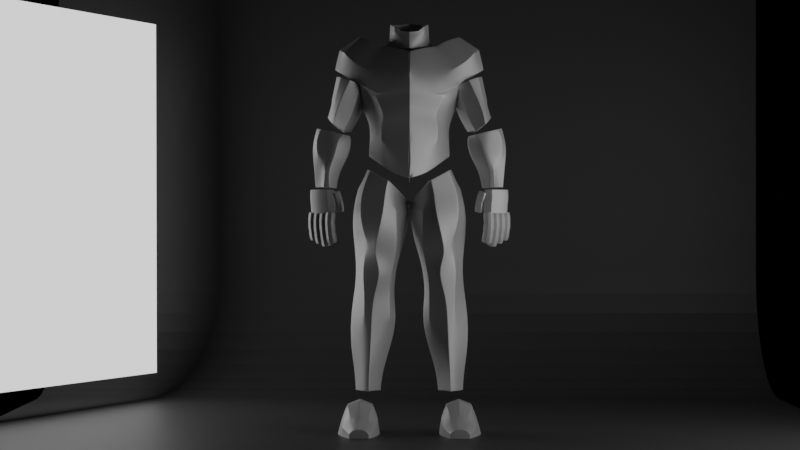 # Source: 67-Cuerpo.blend  (saved by Blender 3.4.6; exported with 4.5.12 LTS)
import bpy
from mathutils import Matrix  # noqa: F401  (used for matrix-valued properties, if any)

bpy.ops.wm.read_factory_settings(use_empty=True)
scene = bpy.context.scene
scene.name = 'Scene'

# ---- collections
col_collection = bpy.data.collections.new('Collection'); scene.collection.children.link(col_collection)

# ---- materials (node trees are filled in below, after node groups)
mat_material_004 = bpy.data.materials.new('Material.004')
mat_material_003 = bpy.data.materials.new('Material.003')
mat_material_001 = bpy.data.materials.new('Material.001')
mat_material_002 = bpy.data.materials.new('Material.002')

# ---- material node trees
mat_material_004.use_nodes = True; mat_material_004.node_tree.nodes.clear()
_N = mat_material_004.node_tree.nodes; _L = mat_material_004.node_tree.links
n0 = _N.new('ShaderNodeBsdfPrincipled'); n0.name = 'Principled BSDF'; n0.location = (10, 300)
n0.distribution = 'GGX'
n0.subsurface_method = 'RANDOM_WALK_SKIN'
n0.inputs[1].default_value = 0.4567
n0.inputs[3].default_value = 1.45
n0.inputs[27].default_value = (0.0, 0.0, 0.0, 1.0)
n0.inputs[28].default_value = 1.0
n1 = _N.new('ShaderNodeOutputMaterial'); n1.name = 'Material Output'; n1.location = (300, 300)
_L.new(n0.outputs[0], n1.inputs[0])
n1.is_active_output = True
mat_material_003.use_nodes = True; mat_material_003.node_tree.nodes.clear()
_N = mat_material_003.node_tree.nodes; _L = mat_material_003.node_tree.links
n0 = _N.new('ShaderNodeBsdfPrincipled'); n0.name = 'Principled BSDF'; n0.location = (10, 300)
n0.distribution = 'GGX'
n0.subsurface_method = 'RANDOM_WALK_SKIN'
n0.inputs[0].default_value = (0.07658, 0.07658, 0.07658, 1.0)
n0.inputs[3].default_value = 1.45
n0.inputs[27].default_value = (0.0, 0.0, 0.0, 1.0)
n0.inputs[28].default_value = 1.0
n1 = _N.new('ShaderNodeOutputMaterial'); n1.name = 'Material Output'; n1.location = (300, 300)
_L.new(n0.outputs[0], n1.inputs[0])
n1.is_active_output = True
mat_material_001.use_nodes = True; mat_material_001.node_tree.nodes.clear()
_N = mat_material_001.node_tree.nodes; _L = mat_material_001.node_tree.links
n0 = _N.new('ShaderNodeOutputMaterial'); n0.name = 'Material Output'; n0.location = (300, 300)
n1 = _N.new('ShaderNodeEmission'); n1.name = 'Emission'; n1.location = (10, 300)
_L.new(n1.outputs[0], n0.inputs[0])
n0.is_active_output = True
mat_material_002.use_nodes = True; mat_material_002.node_tree.nodes.clear()
_N = mat_material_002.node_tree.nodes; _L = mat_material_002.node_tree.links
n0 = _N.new('ShaderNodeOutputMaterial'); n0.name = 'Material Output'; n0.location = (300, 300)
n1 = _N.new('ShaderNodeEmission'); n1.name = 'Emission'; n1.location = (10, 300)
_L.new(n1.outputs[0], n0.inputs[0])
n0.is_active_output = True

# ---- world
world_world = bpy.data.worlds.new('World'); scene.world = world_world
world_world.use_nodes = True; world_world.node_tree.nodes.clear()
_N = world_world.node_tree.nodes; _L = world_world.node_tree.links
n0 = _N.new('ShaderNodeOutputWorld'); n0.name = 'World Output'; n0.location = (300, 300)
n1 = _N.new('ShaderNodeBackground'); n1.name = 'Background'; n1.location = (10, 300)
n1.inputs[0].default_value = (0.0, 0.0, 0.0, 1.0)
_L.new(n1.outputs[0], n0.inputs[0])
n0.is_active_output = True
world_world.color = (0.05088, 0.05088, 0.05088)
world_world.use_sun_shadow = False
world_world.sun_shadow_jitter_overblur = 0.0

# ---- cameras
cam_camera_001 = bpy.data.cameras.new('Camera.001')
cam_camera_001.lens = 85.0

# ---- meshes
me_cylinder_002 = bpy.data.meshes.new('Cylinder.002')
me_cylinder_002.from_pydata([(0.0, 0.2046, 0.5853), (0.0, 0.2479, 0.7462), (0.2705, 0.1187, 0.5749), (0.2705, 0.1302, 0.7167), (0.3818, -0.03307, 0.5494), (0.3818, -0.03689, 0.7116), (0.2705, -0.2116, 0.5482), (0.2705, -0.2612, 0.7205), (0.0, -0.3496, 0.5599), (0.0, -0.3878, 0.736), (-0.004689, 0.2262, 0.348), (0.1611, 0.1289, 0.4065), (0.392, -0.01654, 0.4548), (0.1611, -0.2586, 0.3416), (-0.004689, -0.3496, 0.3149), (0.2399, 0.1467, 0.8186), (0.0, 0.3267, 0.8771), (0.4314, -0.02035, 0.8198), (0.2399, -0.3093, 0.7931), (0.0, -0.431, 0.8732), (0.3178, 0.1658, 0.9839), (0.0, 0.3801, 1.042), (0.523, -1.094e-07, 1.061), (0.3178, -0.2688, 0.9776), (0.0, -0.4056, 1.038), (0.3242, 0.227, 1.014), (0.005103, 0.38, 1.07), (0.5297, -0.0001308, 1.148), (0.3116, -0.2864, 1.025), (0.0, -0.424, 1.072), (0.2621, 0.2264, 1.182), (0.0, 0.3793, 1.225), (0.7017, -0.03446, 1.273), (0.2531, -0.3186, 1.175), (0.0, -0.4119, 1.221), (0.1579, 0.2253, 1.481), (-0.005985, 0.3471, 1.445), (0.3101, -0.001874, 1.51), (0.1509, -0.1964, 1.489), (-0.005985, -0.2866, 1.445), (0.7752, 0.156, 0.3993), (0.7519, 0.156, 0.5419), (0.798, 0.1559, 0.4093), (0.7963, 0.1559, 0.5543), (0.9808, 0.06446, 0.4319), (0.9649, 0.06446, 0.5562), (0.9807, -0.06471, 0.4319), (0.9648, -0.06471, 0.5562), (0.7978, -0.156, 0.4093), (0.796, -0.156, 0.5543), (0.7749, -0.1559, 0.3993), (0.7517, -0.1559, 0.5419), (0.6551, -0.06446, 0.404), (0.6312, -0.06446, 0.5348), (0.6552, 0.06471, 0.404), (0.6313, 0.06471, 0.5348), (0.8081, 0.1559, 0.6372), (0.694, 0.156, 0.609), (0.9321, 0.06446, 0.6673), (0.932, -0.06471, 0.6673), (0.8079, -0.156, 0.6372), (0.6937, -0.1559, 0.609), (0.6431, -0.06445, 0.5957), (0.6432, 0.06471, 0.5957), (0.9401, -0.1103, 0.4254), (0.9472, -0.1103, 0.5568), (0.8996, -0.1103, 0.6565), (0.8491, 0.1563, 0.2381), (0.8609, 0.1562, 0.237), (0.9627, 0.06477, 0.2538), (0.9626, -0.0644, 0.2538), (0.8926, -0.11, 0.2494), (0.8606, -0.1557, 0.237), (0.8488, -0.1556, 0.2381), (0.7606, -0.06414, 0.2295), (0.7607, 0.06502, 0.2295), (0.8369, 0.1551, 0.07519), (0.8752, 0.155, 0.07504), (0.9532, 0.06362, 0.07763), (0.9531, -0.06555, 0.07763), (0.9016, -0.1112, 0.08214), (0.875, -0.1568, 0.07504), (0.8367, -0.1567, 0.07519), (0.7812, -0.0653, 0.07107), (0.7813, 0.06387, 0.07107), (0.7158, 0.1883, 0.9418), (0.6179, 0.1883, 1.149), (0.7488, 0.1332, 0.9563), (0.6991, 0.1332, 1.177), (0.7786, -1.695e-07, 0.9734), (0.7415, -1.486e-07, 1.195), (0.7488, -0.1332, 0.9563), (0.6991, -0.1332, 1.177), (0.7158, -0.1883, 0.9418), (0.6179, -0.1883, 1.149), (0.5941, -0.1332, 0.8811), (0.5206, -0.1332, 1.11), (0.5167, -1.541e-07, 0.8589), (0.4624, -1.34e-07, 1.086), (0.5941, 0.1332, 0.8811), (0.5206, 0.1332, 1.11), (0.7611, 0.1883, 0.8061), (0.7954, 0.1332, 0.8194), (0.8162, -1.674e-07, 0.8365), (0.7954, -0.1332, 0.8194), (0.7611, -0.1883, 0.8061), (0.647, -0.1332, 0.7479), (0.5861, -1.531e-07, 0.7296), (0.647, 0.1332, 0.7479), (0.7816, 0.1883, 0.7093), (0.8062, 0.1332, 0.7473), (0.8288, -1.778e-07, 0.7918), (0.8062, -0.1332, 0.7473), (0.7816, -0.1883, 0.7093), (0.7056, -0.1332, 0.6476), (0.6323, -1.592e-07, 0.653), (0.7056, 0.1332, 0.6476), (0.3322, -0.1126, 0.5489), (0.3322, -0.1369, 0.7156), (0.2891, -0.1245, 0.4043), (0.3461, -0.1491, 0.8079), (0.4627, -0.1198, 1.007), (0.4808, -0.2086, 1.124), (0.432, -0.2068, 1.266), (0.2757, -0.1213, 1.505), (0.3266, 0.04213, 0.562), (0.3266, 0.04588, 0.7141), (0.2776, 0.05552, 0.4309), (0.3366, 0.06242, 0.8192), (0.459, 0.0649, 1.016), (0.4618, 0.1395, 1.155), (0.415, 0.1599, 1.295), (0.2752, 0.144, 1.496), (0.603, -0.1149, 1.214), (0.6322, 0.03233, 1.234), (0.5741, -0.1442, 1.348), (0.4012, -0.07806, 1.567), (0.4211, 0.03059, 1.573), (0.5522, 0.1082, 1.248), (0.5269, 0.1286, 1.376), (0.3753, 0.1127, 1.558), (0.7507, 0.02122, 1.297), (0.6606, -0.07059, 1.447), (0.7039, 0.02053, 1.483), (0.5052, -0.01132, 1.599), (0.5171, 0.01947, 1.604), (0.6387, 0.0945, 1.304), (0.5996, 0.1149, 1.476), (0.4897, 0.09899, 1.59), (0.2983, 0.1707, -0.3145), (0.2708, 0.1795, -0.1865), (0.4765, 0.09433, -0.3231), (0.4914, 0.1031, -0.1603), (0.5636, -0.02638, -0.3252), (0.5492, -0.07033, -0.1441), (0.4765, -0.2705, -0.3165), (0.4914, -0.2467, -0.1493), (0.2983, -0.3469, -0.3079), (0.2708, -0.3231, -0.1755), (0.155, -0.2705, -0.3323), (0.1607, -0.2467, -0.1761), (0.04961, -0.02638, -0.3625), (0.03153, -0.07033, -0.185), (0.155, 0.09433, -0.3389), (0.1607, 0.1031, -0.1871), (0.3377, 0.1905, -0.4869), (0.4242, 0.1141, -0.4817), (0.551, 0.002198, -0.4955), (0.4242, -0.246, -0.4817), (0.3377, -0.3224, -0.4869), (0.15, -0.246, -0.4991), (0.0935, 0.002198, -0.5328), (0.15, 0.1141, -0.4991), (0.361, 0.1488, -0.6228), (0.4338, 0.07235, -0.6252), (0.5301, -0.05715, -0.656), (0.4338, -0.2064, -0.6252), (0.361, -0.2828, -0.6228), (0.1779, -0.2064, -0.6808), (0.1489, -0.05715, -0.7085), (0.1779, 0.07235, -0.6808), (0.4619, 0.1844, 0.02948), (0.2568, 0.2608, -0.01024), (0.5074, 4.593e-08, 0.03472), (0.4619, -0.2138, 0.03131), (0.2568, -0.2902, -0.008405), (0.1711, -0.2138, -0.04563), (0.03175, 7.047e-08, -0.1479), (0.1711, 0.1844, -0.04746), (0.2923, 0.07402, -0.8235), (0.4644, -0.002377, -0.8245), (0.5239, -0.06814, -0.8235), (0.4644, -0.1844, -0.8135), (0.2923, -0.2608, -0.8125), (0.213, -0.1844, -0.8354), (0.1748, -0.06814, -0.8577), (0.213, -0.002377, -0.8464), (0.3696, 0.1553, -1.038), (0.4459, 0.07895, -1.028), (0.542, 9.846e-09, -1.018), (0.4459, -0.1673, -1.026), (0.3696, -0.1949, -1.036), (0.2311, -0.1185, -1.028), (0.1929, 1.445e-08, -1.052), (0.2311, 0.07895, -1.03), (0.3934, 0.2894, -1.288), (0.4492, 0.213, -1.286), (0.5843, 1.179e-08, -1.288), (0.4492, -0.1563, -1.266), (0.3934, -0.1839, -1.268), (0.2246, -0.1075, -1.291), (0.1576, 1.352e-08, -1.333), (0.2246, 0.213, -1.311), (0.403, 0.2147, -1.558), (0.4482, 0.1383, -1.559), (0.5842, 1.382e-08, -1.593), (0.4482, -0.1432, -1.563), (0.403, -0.1707, -1.562), (0.3078, -0.09433, -1.552), (0.2291, 1.084e-08, -1.603), (0.3078, 0.1383, -1.547), (0.4239, 0.1114, -1.874), (0.4574, 0.03499, -1.872), (0.5415, 1.197e-08, -1.861), (0.4574, -0.1278, -1.859), (0.4239, -0.1553, -1.861), (0.3839, -0.07895, -1.858), (0.3094, 7.703e-09, -1.863), (0.3839, 0.03499, -1.872), (0.0, 0.2754, 1.585), (0.0, 0.2391, 1.683), (0.05419, 0.1473, 1.587), (0.07892, 0.1365, 1.682), (0.1796, -2.661e-07, 1.585), (0.1752, -2.686e-07, 1.685), (0.05419, -0.1383, 1.587), (0.07892, -0.1162, 1.648), (0.0, -0.1553, 1.584), (0.0, -0.1438, 1.639), (0.03266, -0.1383, 1.497), (0.2198, -2.588e-07, 1.53), (0.03266, 0.1473, 1.497), (0.0, 0.3014, 1.497), (0.1342, -0.08181, 1.683), (0.1217, -0.08181, 1.582), (0.0, -0.1553, 1.497), (0.09812, -0.08181, 1.515), (0.0, 0.1842, 1.785), (0.08157, 0.1197, 1.768), (0.1699, -2.786e-07, 1.759), (0.08157, -0.1162, 1.679), (0.0, -0.1438, 1.67), (0.1298, -0.08181, 1.732), (0.4281, 0.0966, -2.064), (0.458, 0.02863, -2.062), (0.5328, -0.002494, -2.052), (0.458, -0.1162, -2.051), (0.4281, -0.1407, -2.052), (0.3925, -0.07272, -2.05), (0.3263, -0.002494, -2.055), (0.3925, 0.02863, -2.062), (0.3996, 0.1847, 0.2081), (0.2187, 0.2611, 0.1226), (0.4388, 0.0002782, 0.2299), (0.3996, -0.2135, 0.21), (0.2314, -0.2899, 0.1156), (0.1661, -0.2135, 0.05035), (0.02675, 0.0002782, -0.09776), (0.1661, 0.1847, 0.04852), (-0.003417, 0.2606, 0.2258), (0.1649, 0.1289, 0.2691), (0.3907, -0.01654, 0.3823), (0.156, -0.2586, 0.1966), (0.0, -0.3496, 0.1483), (0.2801, -0.1245, 0.2975), (0.2763, 0.05552, 0.338), (0.9976, 0.03447, -0.1182), (1.008, 0.08249, -0.1182), (1.017, 0.08365, -0.052), (1.017, 0.08365, 0.02), (1.007, 0.03563, -0.052), (1.007, 0.03563, 0.02), (0.9389, -0.02808, -0.052), (0.9389, -0.02808, 0.02), (0.8538, -0.07016, -0.052), (0.8538, -0.07016, 0.02), (0.8011, -0.06596, -0.052), (0.8011, -0.06596, 0.02), (0.8117, -0.01794, -0.052), (0.8117, -0.01794, 0.02), (0.8794, 0.04577, -0.052), (0.8794, 0.04577, 0.02), (0.9645, 0.08785, -0.052), (0.9645, 0.08785, 0.02), (0.9299, -0.02924, -0.1182), (0.8447, -0.07132, -0.1182), (0.792, -0.06712, -0.1182), (0.8026, -0.0191, -0.1182), (0.8703, 0.04461, -0.1182), (0.9555, 0.08669, -0.1182), (0.9976, 0.03447, -0.1916), (1.008, 0.08249, -0.1916), (0.9299, -0.02924, -0.1916), (0.8447, -0.07132, -0.1916), (0.792, -0.06712, -0.1916), (0.8026, -0.0191, -0.1916), (0.8703, 0.04461, -0.1916), (0.9555, 0.08669, -0.1916), (0.8542, -0.0792, -0.2987), (0.8522, -0.05758, -0.3018), (0.8493, -0.05212, -0.2619), (0.8461, -0.04598, -0.2188), (0.8513, -0.07374, -0.2588), (0.848, -0.0676, -0.2157), (0.8373, -0.09055, -0.2575), (0.834, -0.08441, -0.2144), (0.8155, -0.09271, -0.2588), (0.8122, -0.08657, -0.2157), (0.7987, -0.07895, -0.2619), (0.7954, -0.07281, -0.2188), (0.7967, -0.05733, -0.265), (0.7935, -0.05119, -0.2219), (0.8108, -0.04051, -0.2663), (0.8075, -0.03437, -0.2232), (0.8325, -0.03835, -0.265), (0.8293, -0.03222, -0.2219), (0.8402, -0.09602, -0.2974), (0.8184, -0.09817, -0.2987), (0.8016, -0.08441, -0.3018), (0.7996, -0.06279, -0.3049), (0.8137, -0.04598, -0.3062), (0.8354, -0.04382, -0.3049), (0.8469, -0.06552, -0.4052), (0.845, -0.04396, -0.4016), (0.8483, -0.05017, -0.3619), (0.8517, -0.05667, -0.3189), (0.8502, -0.07173, -0.3654), (0.8537, -0.07823, -0.3224), (0.8362, -0.08851, -0.3669), (0.8396, -0.09501, -0.3238), (0.8144, -0.0907, -0.3654), (0.8179, -0.0972, -0.3224), (0.7977, -0.077, -0.3619), (0.8011, -0.0835, -0.3189), (0.7957, -0.05544, -0.3584), (0.7992, -0.06194, -0.3153), (0.8098, -0.03865, -0.3569), (0.8132, -0.04515, -0.3139), (0.8315, -0.03647, -0.3584), (0.835, -0.04297, -0.3153), (0.8329, -0.08231, -0.4066), (0.8111, -0.08449, -0.4052), (0.7944, -0.07079, -0.4016), (0.7925, -0.04923, -0.3981), (0.8065, -0.03245, -0.3967), (0.8283, -0.03026, -0.3981), (0.8325, -0.03818, -0.4999), (0.8309, -0.01739, -0.4931), (0.8373, -0.02941, -0.4551), (0.8441, -0.04221, -0.4139), (0.8388, -0.05019, -0.462), (0.8456, -0.06299, -0.4207), (0.8246, -0.06666, -0.4648), (0.8314, -0.07946, -0.4236), (0.803, -0.06916, -0.462), (0.8098, -0.08196, -0.4207), (0.7867, -0.05624, -0.4551), (0.7934, -0.06904, -0.4139), (0.7852, -0.03545, -0.4483), (0.7919, -0.04825, -0.4071), (0.7994, -0.01898, -0.4455), (0.8061, -0.03179, -0.4043), (0.821, -0.01648, -0.4483), (0.8277, -0.02928, -0.4071), (0.8182, -0.05464, -0.5028), (0.7966, -0.05715, -0.4999), (0.7803, -0.04422, -0.4931), (0.7788, -0.02344, -0.4863), (0.793, -0.006971, -0.4834), (0.8146, -0.004467, -0.4863), (0.9158, -0.03766, -0.2987), (0.9138, -0.01604, -0.3018), (0.9109, -0.01057, -0.2619), (0.9077, -0.004429, -0.2188), (0.9129, -0.03219, -0.2588), (0.9096, -0.02605, -0.2157), (0.8989, -0.049, -0.2575), (0.8956, -0.04286, -0.2144), (0.8771, -0.05116, -0.2588), (0.8738, -0.04502, -0.2157), (0.8603, -0.0374, -0.2619), (0.857, -0.03126, -0.2188), (0.8583, -0.01578, -0.265), (0.8551, -0.009638, -0.2219), (0.8724, 0.001035, -0.2663), (0.8691, 0.007175, -0.2232), (0.8941, 0.003193, -0.265), (0.8909, 0.009333, -0.2219), (0.9018, -0.05447, -0.2974), (0.88, -0.05663, -0.2987), (0.8632, -0.04286, -0.3018), (0.8612, -0.02124, -0.3049), (0.8753, -0.004432, -0.3062), (0.897, -0.002274, -0.3049), (0.9085, -0.02398, -0.4052), (0.9066, -0.002417, -0.4016), (0.9099, -0.00862, -0.3619), (0.9133, -0.01512, -0.3189), (0.9118, -0.03018, -0.3654), (0.9153, -0.03668, -0.3224), (0.8978, -0.04697, -0.3669), (0.9012, -0.05347, -0.3238), (0.876, -0.04915, -0.3654), (0.8795, -0.05565, -0.3224), (0.8593, -0.03545, -0.3619), (0.8627, -0.04195, -0.3189), (0.8573, -0.01389, -0.3584), (0.8608, -0.02039, -0.3153), (0.8714, 0.002898, -0.3569), (0.8748, -0.003602, -0.3139), (0.8931, 0.005081, -0.3584), (0.8966, -0.001419, -0.3153), (0.8945, -0.04076, -0.4066), (0.8727, -0.04295, -0.4052), (0.856, -0.02925, -0.4016), (0.8541, -0.007687, -0.3981), (0.8681, 0.009101, -0.3967), (0.8899, 0.01128, -0.3981), (0.8897, 0.008408, -0.532), (0.8881, 0.02919, -0.5251), (0.8989, 0.01214, -0.4551), (0.9057, -0.0006606, -0.4139), (0.9004, -0.008643, -0.462), (0.9072, -0.02144, -0.4207), (0.8862, -0.02511, -0.4648), (0.893, -0.03791, -0.4236), (0.8646, -0.02761, -0.462), (0.8714, -0.04042, -0.4207), (0.8483, -0.01469, -0.4551), (0.855, -0.02749, -0.4139), (0.8467, 0.006096, -0.4483), (0.8535, -0.006705, -0.4071), (0.861, 0.02256, -0.4455), (0.8677, 0.009762, -0.4043), (0.8826, 0.02507, -0.4483), (0.8893, 0.01227, -0.4071), (0.8754, -0.00806, -0.5348), (0.8538, -0.01056, -0.532), (0.8375, 0.002363, -0.5251), (0.836, 0.02315, -0.5183), (0.8502, 0.03961, -0.5155), (0.8718, 0.04212, -0.5183), (0.9761, 0.002885, -0.3003), (0.9741, 0.0245, -0.3034), (0.9712, 0.02997, -0.2635), (0.968, 0.03611, -0.2204), (0.9732, 0.008351, -0.2604), (0.9699, 0.01449, -0.2173), (0.9592, -0.008462, -0.2591), (0.9559, -0.002322, -0.216), (0.9374, -0.01062, -0.2604), (0.9341, -0.00448, -0.2173), (0.9206, 0.003143, -0.2635), (0.9174, 0.009282, -0.2204), (0.9186, 0.02476, -0.2666), (0.9154, 0.0309, -0.2235), (0.9327, 0.04158, -0.2679), (0.9294, 0.04772, -0.2248), (0.9545, 0.04373, -0.2666), (0.9512, 0.04987, -0.2235), (0.9621, -0.01393, -0.299), (0.9403, -0.01609, -0.3003), (0.9235, -0.002324, -0.3034), (0.9215, 0.0193, -0.3065), (0.9356, 0.03611, -0.3078), (0.9573, 0.03827, -0.3065), (0.9688, 0.01657, -0.4068), (0.9669, 0.03812, -0.4033), (0.9702, 0.03192, -0.3635), (0.9737, 0.02542, -0.3205), (0.9721, 0.01036, -0.3671), (0.9756, 0.003863, -0.324), (0.9581, -0.006426, -0.3685), (0.9615, -0.01293, -0.3255), (0.9363, -0.008609, -0.3671), (0.9398, -0.01511, -0.324), (0.9196, 0.005092, -0.3635), (0.923, -0.001408, -0.3205), (0.9176, 0.02665, -0.36), (0.9211, 0.02015, -0.317), (0.9317, 0.04344, -0.3586), (0.9351, 0.03694, -0.3155), (0.9535, 0.04562, -0.36), (0.9569, 0.03912, -0.317), (0.9548, -0.0002227, -0.4083), (0.933, -0.002406, -0.4068), (0.9163, 0.01129, -0.4033), (0.9144, 0.03285, -0.3997), (0.9284, 0.04964, -0.3983), (0.9502, 0.05182, -0.3997), (0.9544, 0.04391, -0.5016), (0.9528, 0.06469, -0.4947), (0.9592, 0.05268, -0.4568), (0.966, 0.03988, -0.4155), (0.9607, 0.0319, -0.4636), (0.9675, 0.0191, -0.4224), (0.9465, 0.01543, -0.4664), (0.9533, 0.002628, -0.4252), (0.9249, 0.01293, -0.4636), (0.9317, 0.0001246, -0.4224), (0.9086, 0.02585, -0.4568), (0.9154, 0.01305, -0.4155), (0.9071, 0.04664, -0.4499), (0.9138, 0.03384, -0.4087), (0.9213, 0.0631, -0.4471), (0.928, 0.0503, -0.4059), (0.9429, 0.06561, -0.4499), (0.9496, 0.05281, -0.4087), (0.9402, 0.02744, -0.5044), (0.9186, 0.02494, -0.5016), (0.9022, 0.03787, -0.4947), (0.9007, 0.05865, -0.4879), (0.9149, 0.07512, -0.4851), (0.9365, 0.07762, -0.4879), (1.032, 0.04316, -0.291), (1.03, 0.06225, -0.2937), (1.028, 0.06708, -0.2585), (1.025, 0.0725, -0.2204), (1.029, 0.04798, -0.2558), (1.027, 0.05341, -0.2177), (1.017, 0.03314, -0.2546), (1.014, 0.03856, -0.2165), (0.9978, 0.03123, -0.2558), (0.995, 0.03665, -0.2177), (0.983, 0.04338, -0.2585), (0.9801, 0.04881, -0.2204), (0.9813, 0.06248, -0.2613), (0.9784, 0.0679, -0.2232), (0.9937, 0.07732, -0.2624), (0.9908, 0.08275, -0.2243), (1.013, 0.07923, -0.2613), (1.01, 0.08465, -0.2232), (1.02, 0.02831, -0.2898), (1.0, 0.0264, -0.291), (0.9856, 0.03856, -0.2937), (0.9838, 0.05765, -0.2965), (0.9962, 0.0725, -0.2976), (1.015, 0.0744, -0.2965), (1.026, 0.05524, -0.385), (1.024, 0.07428, -0.3819), (1.027, 0.0688, -0.3468), (1.03, 0.06306, -0.3088), (1.029, 0.04976, -0.3499), (1.032, 0.04402, -0.3119), (1.016, 0.03493, -0.3512), (1.019, 0.0292, -0.3132), (0.9969, 0.03301, -0.3499), (0.9999, 0.02727, -0.3119), (0.9821, 0.04511, -0.3468), (0.9851, 0.03937, -0.3088), (0.9804, 0.06414, -0.3437), (0.9834, 0.0584, -0.3057), (0.9928, 0.07897, -0.3424), (0.9958, 0.07323, -0.3044), (1.012, 0.0809, -0.3437), (1.015, 0.07516, -0.3057), (1.013, 0.04041, -0.3863), (0.994, 0.03849, -0.385), (0.9792, 0.05058, -0.3819), (0.9775, 0.06962, -0.3788), (0.9899, 0.08445, -0.3775), (1.009, 0.08638, -0.3788), (1.013, 0.07939, -0.4687), (1.011, 0.09774, -0.4627), (1.017, 0.08713, -0.4291), (1.023, 0.07583, -0.3927), (1.018, 0.06878, -0.4352), (1.024, 0.05747, -0.3988), (1.006, 0.05424, -0.4377), (1.012, 0.04293, -0.4013), (0.9868, 0.05202, -0.4352), (0.9928, 0.04072, -0.3988), (0.9724, 0.06344, -0.4291), (0.9784, 0.05213, -0.3927), (0.971, 0.08179, -0.4231), (0.977, 0.07049, -0.3867), (0.9836, 0.09634, -0.4206), (0.9896, 0.08503, -0.3842), (1.003, 0.09855, -0.4231), (1.009, 0.08724, -0.3867), (1.0, 0.06484, -0.4712), (0.9812, 0.06263, -0.4687), (0.9668, 0.07405, -0.4627), (0.9654, 0.0924, -0.4566), (0.978, 0.1069, -0.4541), (0.997, 0.1092, -0.4566), (0.7301, -0.05368, -0.08231), (0.7504, -0.05858, -0.08894), (0.7615, -0.06441, -0.05061), (0.7738, -0.07069, -0.009148), (0.7412, -0.05951, -0.04397), (0.7535, -0.06579, -0.002515), (0.7308, -0.0411, -0.03816), (0.7431, -0.04737, 0.003299), (0.7364, -0.01996, -0.03657), (0.7487, -0.02624, 0.004887), (0.7548, -0.008478, -0.04014), (0.767, -0.01475, 0.00132), (0.7751, -0.01338, -0.04677), (0.7874, -0.01965, -0.005314), (0.7855, -0.03179, -0.05258), (0.7978, -0.03806, -0.01113), (0.7799, -0.05293, -0.05417), (0.7921, -0.0592, -0.01272), (0.7197, -0.03527, -0.0765), (0.7253, -0.01413, -0.07491), (0.7437, -0.002646, -0.07848), (0.764, -0.007545, -0.08511), (0.7744, -0.02596, -0.09092), (0.7688, -0.0471, -0.09251), (0.7163, -0.03714, -0.1796), (0.7373, -0.04258, -0.183), (0.7417, -0.04943, -0.1435), (0.7468, -0.05681, -0.1007), (0.7208, -0.04399, -0.1401), (0.7259, -0.05137, -0.09738), (0.7101, -0.02536, -0.1357), (0.7152, -0.03274, -0.09294), (0.716, -0.00444, -0.1327), (0.7211, -0.01182, -0.08998), (0.735, 0.006505, -0.133), (0.7401, -0.0008796, -0.09024), (0.756, 0.001067, -0.1363), (0.7611, -0.006318, -0.09356), (0.7666, -0.01757, -0.1408), (0.7717, -0.02495, -0.09801), (0.7607, -0.03848, -0.1437), (0.7658, -0.04587, -0.101), (0.7056, -0.0185, -0.1752), (0.7115, 0.002411, -0.1722), (0.7305, 0.01336, -0.1725), (0.7515, 0.007917, -0.1758), (0.7621, -0.01072, -0.1803), (0.7563, -0.03163, -0.1832), (0.7221, -0.1403, -2.496), (0.5119, -0.1403, -2.501), (0.5119, -0.02272, -2.501), (0.5132, 0.1512, -2.498), (0.7221, -0.02272, -2.496), (0.6423, 0.1512, -2.495), (0.6683, -0.02272, -2.325), (0.6093, 0.1512, -2.39), (0.6225, -0.02272, -2.214), (0.5812, 0.1512, -2.322), (0.5119, -0.02272, -2.169), (0.5132, 0.1512, -2.294), (0.4013, -0.02272, -2.214), (0.4453, 0.1512, -2.322), (0.3555, -0.02272, -2.325), (0.4171, 0.1512, -2.39), (0.3336, -0.02272, -2.477), (0.4011, 0.1512, -2.485), (0.6683, -0.1403, -2.325), (0.6225, -0.1403, -2.214), (0.5119, -0.1403, -2.169), (0.4013, -0.1403, -2.214), (0.3555, -0.1403, -2.325), (0.3304, -0.1403, -2.482), (0.7221, -0.2227, -2.496), (0.5119, -0.2227, -2.501), (0.6683, -0.2227, -2.325), (0.6225, -0.2227, -2.214), (0.5119, -0.2227, -2.169), (0.4013, -0.2227, -2.214), (0.3555, -0.2227, -2.325), (0.3304, -0.2227, -2.478), (0.6682, -0.4333, -2.496), (0.5119, -0.4333, -2.501), (0.6609, -0.4333, -2.409), (0.5814, -0.4333, -2.357), (0.5119, -0.4333, -2.335), (0.4424, -0.4333, -2.357), (0.3629, -0.4333, -2.409), (0.3556, -0.4333, -2.496), (0.5988, -0.6149, -2.5), (0.5119, -0.6149, -2.503), (0.5948, -0.6149, -2.452), (0.5705, -0.6149, -2.423), (0.5119, -0.6149, -2.41), (0.4533, -0.6149, -2.423), (0.4291, -0.6149, -2.452), (0.425, -0.6149, -2.5)], [], [(0, 1, 3, 2), (125, 126, 5, 4), (117, 118, 7, 6), (6, 7, 9, 8), (126, 3, 15, 128), (117, 6, 13, 119), (6, 8, 14, 13), (125, 4, 12, 127), (0, 2, 11, 10), (15, 16, 21, 20), (3, 1, 16, 15), (118, 5, 17, 120), (9, 7, 18, 19), (19, 18, 23, 24), (128, 15, 20, 129), (120, 17, 22, 121), (25, 26, 31, 30), (24, 23, 28, 29), (129, 20, 25, 130), (121, 22, 27, 122), (20, 21, 26, 25), (29, 28, 33, 34), (130, 25, 30, 131), (124, 123, 135, 136), (37, 124, 136, 137), (30, 31, 36, 35), (34, 33, 38, 39), (131, 30, 35, 132), (40, 41, 43, 42), (42, 43, 45, 44), (44, 45, 47, 46), (64, 65, 49, 48), (48, 49, 51, 50), (50, 51, 53, 52), (65, 47, 59, 66), (52, 53, 55, 54), (54, 55, 41, 40), (48, 50, 73, 72), (55, 53, 62, 63), (45, 43, 56, 58), (51, 49, 60, 61), (41, 55, 63, 57), (43, 41, 57, 56), (47, 45, 58, 59), (53, 51, 61, 62), (49, 65, 66, 60), (46, 47, 65, 64), (69, 70, 79, 78), (64, 48, 72, 71), (40, 42, 68, 67), (44, 46, 70, 69), (42, 44, 69, 68), (54, 40, 67, 75), (52, 54, 75, 74), (50, 52, 74, 73), (46, 64, 71, 70), (76, 77, 78, 79, 80, 81, 82, 83, 84), (74, 75, 84, 83), (71, 72, 81, 80), (67, 68, 77, 76), (75, 67, 76, 84), (72, 73, 82, 81), (68, 69, 78, 77), (70, 71, 80, 79), (73, 74, 83, 82), (85, 86, 88, 87), (87, 88, 90, 89), (89, 90, 92, 91), (91, 92, 94, 93), (93, 94, 96, 95), (95, 96, 98, 97), (88, 86, 100, 98, 96, 94, 92, 90), (97, 98, 100, 99), (99, 100, 86, 85), (87, 89, 103, 102), (105, 106, 114, 113), (93, 95, 106, 105), (99, 85, 101, 108), (85, 87, 102, 101), (89, 91, 104, 103), (95, 97, 107, 106), (91, 93, 105, 104), (97, 99, 108, 107), (103, 104, 112, 111), (101, 102, 110, 109), (108, 101, 109, 116), (106, 107, 115, 114), (104, 105, 113, 112), (102, 103, 111, 110), (107, 108, 116, 115), (33, 123, 124, 38), (28, 122, 123, 33), (23, 121, 122, 28), (18, 120, 121, 23), (7, 118, 120, 18), (4, 117, 119, 12), (4, 5, 118, 117), (131, 132, 140, 139), (122, 27, 134, 133), (22, 129, 130, 27), (17, 128, 129, 22), (2, 125, 127, 11), (5, 126, 128, 17), (2, 3, 126, 125), (140, 137, 145, 148), (133, 134, 141, 32), (138, 139, 147, 146), (135, 133, 32, 142), (130, 131, 139, 138), (132, 37, 137, 140), (27, 130, 138, 134), (123, 122, 133, 135), (32, 141, 143, 142), (142, 143, 145, 144), (143, 147, 148, 145), (141, 146, 147, 143), (134, 138, 146, 141), (136, 135, 142, 144), (137, 136, 144, 145), (139, 140, 148, 147), (149, 150, 152, 151), (151, 152, 154, 153), (153, 154, 156, 155), (155, 156, 158, 157), (157, 158, 160, 159), (159, 160, 162, 161), (158, 156, 184, 185), (161, 162, 164, 163), (163, 164, 150, 149), (163, 149, 165, 172), (167, 168, 176, 175), (149, 151, 166, 165), (153, 155, 168, 167), (159, 161, 171, 170), (155, 157, 169, 168), (161, 163, 172, 171), (151, 153, 167, 166), (157, 159, 170, 169), (179, 180, 196, 195), (165, 166, 174, 173), (172, 165, 173, 180), (170, 171, 179, 178), (168, 169, 177, 176), (166, 167, 175, 174), (171, 172, 180, 179), (169, 170, 178, 177), (183, 181, 261, 263), (164, 162, 187, 188), (154, 152, 181, 183), (160, 158, 185, 186), (150, 164, 188, 182), (152, 150, 182, 181), (156, 154, 183, 184), (162, 160, 186, 187), (191, 192, 200, 199), (177, 178, 194, 193), (175, 176, 192, 191), (173, 174, 190, 189), (180, 173, 189, 196), (178, 179, 195, 194), (176, 177, 193, 192), (174, 175, 191, 190), (197, 198, 206, 205), (189, 190, 198, 197), (196, 189, 197, 204), (194, 195, 203, 202), (192, 193, 201, 200), (190, 191, 199, 198), (195, 196, 204, 203), (193, 194, 202, 201), (211, 212, 220, 219), (204, 197, 205, 212), (202, 203, 211, 210), (200, 201, 209, 208), (198, 199, 207, 206), (203, 204, 212, 211), (201, 202, 210, 209), (199, 200, 208, 207), (214, 215, 223, 222), (209, 210, 218, 217), (207, 208, 216, 215), (205, 206, 214, 213), (212, 205, 213, 220), (210, 211, 219, 218), (208, 209, 217, 216), (206, 207, 215, 214), (226, 227, 259, 258), (219, 220, 228, 227), (217, 218, 226, 225), (215, 216, 224, 223), (213, 214, 222, 221), (220, 213, 221, 228), (218, 219, 227, 226), (216, 217, 225, 224), (228, 221, 253, 260), (229, 230, 232, 231), (231, 232, 234, 233), (244, 243, 236, 235), (235, 236, 238, 237), (229, 231, 241, 242), (231, 233, 240, 241), (235, 237, 245, 239), (233, 244, 246, 240), (233, 234, 243, 244), (244, 235, 239, 246), (232, 230, 247, 248), (243, 234, 249, 252), (236, 243, 252, 250), (238, 236, 250, 251), (234, 232, 248, 249), (224, 225, 257, 256), (222, 223, 255, 254), (227, 228, 260, 259), (225, 226, 258, 257), (223, 224, 256, 255), (221, 222, 254, 253), (261, 262, 268, 267, 266, 265, 264, 263), (188, 187, 267, 268), (186, 185, 265, 266), (184, 183, 263, 264), (181, 182, 262, 261), (182, 188, 268, 262), (187, 186, 266, 267), (185, 184, 264, 265), (12, 119, 274, 271), (119, 13, 272, 274), (10, 11, 270, 269), (13, 14, 273, 272), (127, 12, 271, 275), (11, 127, 275, 270), (276, 294, 302, 300), (290, 292, 299, 298), (278, 279, 281, 280), (298, 299, 307, 306), (282, 284, 295, 294), (280, 281, 283, 282), (299, 277, 301, 307), (292, 278, 277, 299), (282, 283, 285, 284), (294, 295, 303, 302), (288, 290, 298, 297), (284, 285, 287, 286), (295, 296, 304, 303), (280, 282, 294, 276), (286, 287, 289, 288), (301, 300, 302, 303, 304, 305, 306, 307), (278, 280, 276, 277), (288, 289, 291, 290), (281, 279, 293, 291, 289, 287, 285, 283), (277, 276, 300, 301), (290, 291, 293, 292), (297, 298, 306, 305), (284, 286, 296, 295), (292, 293, 279, 278), (286, 288, 297, 296), (296, 297, 305, 304), (338, 339, 341, 340), (322, 324, 331, 330), (310, 311, 313, 312), (344, 346, 354, 353), (314, 316, 327, 326), (312, 313, 315, 314), (336, 337, 339, 338), (324, 310, 309, 331), (314, 315, 317, 316), (338, 340, 351, 350), (320, 322, 330, 329), (316, 317, 319, 318), (334, 335, 337, 336), (312, 314, 326, 308), (318, 319, 321, 320), (346, 348, 355, 354), (310, 312, 308, 309), (320, 321, 323, 322), (313, 311, 325, 323, 321, 319, 317, 315), (309, 308, 326, 327, 328, 329, 330, 331), (322, 323, 325, 324), (348, 334, 333, 355), (316, 318, 328, 327), (324, 325, 311, 310), (318, 320, 329, 328), (340, 341, 343, 342), (336, 338, 350, 332), (342, 343, 345, 344), (334, 336, 332, 333), (344, 345, 347, 346), (337, 335, 349, 347, 345, 343, 341, 339), (333, 332, 350, 351, 352, 353, 354, 355), (346, 347, 349, 348), (340, 342, 352, 351), (348, 349, 335, 334), (342, 344, 353, 352), (362, 363, 365, 364), (368, 370, 378, 377), (360, 361, 363, 362), (362, 364, 375, 374), (358, 359, 361, 360), (370, 372, 379, 378), (372, 358, 357, 379), (364, 365, 367, 366), (360, 362, 374, 356), (366, 367, 369, 368), (358, 360, 356, 357), (368, 369, 371, 370), (361, 359, 373, 371, 369, 367, 365, 363), (357, 356, 374, 375, 376, 377, 378, 379), (370, 371, 373, 372), (364, 366, 376, 375), (372, 373, 359, 358), (366, 368, 377, 376), (410, 411, 413, 412), (394, 396, 403, 402), (382, 383, 385, 384), (416, 418, 426, 425), (386, 388, 399, 398), (384, 385, 387, 386), (408, 409, 411, 410), (396, 382, 381, 403), (386, 387, 389, 388), (410, 412, 423, 422), (392, 394, 402, 401), (388, 389, 391, 390), (406, 407, 409, 408), (384, 386, 398, 380), (390, 391, 393, 392), (418, 420, 427, 426), (382, 384, 380, 381), (392, 393, 395, 394), (385, 383, 397, 395, 393, 391, 389, 387), (381, 380, 398, 399, 400, 401, 402, 403), (394, 395, 397, 396), (420, 406, 405, 427), (388, 390, 400, 399), (396, 397, 383, 382), (390, 392, 401, 400), (412, 413, 415, 414), (408, 410, 422, 404), (414, 415, 417, 416), (406, 408, 404, 405), (416, 417, 419, 418), (409, 407, 421, 419, 417, 415, 413, 411), (405, 404, 422, 423, 424, 425, 426, 427), (418, 419, 421, 420), (412, 414, 424, 423), (420, 421, 407, 406), (414, 416, 425, 424), (434, 435, 437, 436), (440, 442, 450, 449), (432, 433, 435, 434), (434, 436, 447, 446), (430, 431, 433, 432), (442, 444, 451, 450), (444, 430, 429, 451), (436, 437, 439, 438), (432, 434, 446, 428), (438, 439, 441, 440), (430, 432, 428, 429), (440, 441, 443, 442), (433, 431, 445, 443, 441, 439, 437, 435), (429, 428, 446, 447, 448, 449, 450, 451), (442, 443, 445, 444), (436, 438, 448, 447), (444, 445, 431, 430), (438, 440, 449, 448), (482, 483, 485, 484), (466, 468, 475, 474), (454, 455, 457, 456), (488, 490, 498, 497), (458, 460, 471, 470), (456, 457, 459, 458), (480, 481, 483, 482), (468, 454, 453, 475), (458, 459, 461, 460), (482, 484, 495, 494), (464, 466, 474, 473), (460, 461, 463, 462), (478, 479, 481, 480), (456, 458, 470, 452), (462, 463, 465, 464), (490, 492, 499, 498), (454, 456, 452, 453), (464, 465, 467, 466), (457, 455, 469, 467, 465, 463, 461, 459), (453, 452, 470, 471, 472, 473, 474, 475), (466, 467, 469, 468), (492, 478, 477, 499), (460, 462, 472, 471), (468, 469, 455, 454), (462, 464, 473, 472), (484, 485, 487, 486), (480, 482, 494, 476), (486, 487, 489, 488), (478, 480, 476, 477), (488, 489, 491, 490), (481, 479, 493, 491, 489, 487, 485, 483), (477, 476, 494, 495, 496, 497, 498, 499), (490, 491, 493, 492), (484, 486, 496, 495), (492, 493, 479, 478), (486, 488, 497, 496), (506, 507, 509, 508), (512, 514, 522, 521), (504, 505, 507, 506), (506, 508, 519, 518), (502, 503, 505, 504), (514, 516, 523, 522), (516, 502, 501, 523), (508, 509, 511, 510), (504, 506, 518, 500), (510, 511, 513, 512), (502, 504, 500, 501), (512, 513, 515, 514), (505, 503, 517, 515, 513, 511, 509, 507), (501, 500, 518, 519, 520, 521, 522, 523), (514, 515, 517, 516), (508, 510, 520, 519), (516, 517, 503, 502), (510, 512, 521, 520), (554, 555, 557, 556), (538, 540, 547, 546), (526, 527, 529, 528), (560, 562, 570, 569), (530, 532, 543, 542), (528, 529, 531, 530), (552, 553, 555, 554), (540, 526, 525, 547), (530, 531, 533, 532), (554, 556, 567, 566), (536, 538, 546, 545), (532, 533, 535, 534), (550, 551, 553, 552), (528, 530, 542, 524), (534, 535, 537, 536), (562, 564, 571, 570), (526, 528, 524, 525), (536, 537, 539, 538), (529, 527, 541, 539, 537, 535, 533, 531), (525, 524, 542, 543, 544, 545, 546, 547), (538, 539, 541, 540), (564, 550, 549, 571), (532, 534, 544, 543), (540, 541, 527, 526), (534, 536, 545, 544), (556, 557, 559, 558), (552, 554, 566, 548), (558, 559, 561, 560), (550, 552, 548, 549), (560, 561, 563, 562), (553, 551, 565, 563, 561, 559, 557, 555), (549, 548, 566, 567, 568, 569, 570, 571), (562, 563, 565, 564), (556, 558, 568, 567), (564, 565, 551, 550), (558, 560, 569, 568), (578, 579, 581, 580), (584, 586, 594, 593), (576, 577, 579, 578), (578, 580, 591, 590), (574, 575, 577, 576), (586, 588, 595, 594), (588, 574, 573, 595), (580, 581, 583, 582), (576, 578, 590, 572), (582, 583, 585, 584), (574, 576, 572, 573), (584, 585, 587, 586), (577, 575, 589, 587, 585, 583, 581, 579), (573, 572, 590, 591, 592, 593, 594, 595), (586, 587, 589, 588), (580, 582, 592, 591), (588, 589, 575, 574), (582, 584, 593, 592), (602, 603, 605, 604), (608, 610, 618, 617), (600, 601, 603, 602), (602, 604, 615, 614), (598, 599, 601, 600), (610, 612, 619, 618), (612, 598, 597, 619), (604, 605, 607, 606), (600, 602, 614, 596), (606, 607, 609, 608), (598, 600, 596, 597), (608, 609, 611, 610), (601, 599, 613, 611, 609, 607, 605, 603), (597, 596, 614, 615, 616, 617, 618, 619), (610, 611, 613, 612), (604, 606, 616, 615), (612, 613, 599, 598), (606, 608, 617, 616), (626, 627, 629, 628), (632, 634, 642, 641), (624, 625, 627, 626), (626, 628, 639, 638), (622, 623, 625, 624), (634, 636, 643, 642), (636, 622, 621, 643), (628, 629, 631, 630), (624, 626, 638, 620), (630, 631, 633, 632), (622, 624, 620, 621), (632, 633, 635, 634), (625, 623, 637, 635, 633, 631, 629, 627), (621, 620, 638, 639, 640, 641, 642, 643), (634, 635, 637, 636), (628, 630, 640, 639), (636, 637, 623, 622), (630, 632, 641, 640), (663, 664, 672, 671), (660, 646, 645, 667), (646, 647, 649, 648), (662, 663, 671, 670), (656, 658, 666, 665), (648, 649, 651, 650), (664, 665, 673, 672), (648, 650, 662, 644), (650, 651, 653, 652), (666, 667, 675, 674), (646, 648, 644, 645), (652, 653, 655, 654), (644, 662, 670, 668), (654, 656, 665, 664), (654, 655, 657, 656), (670, 671, 679, 678), (652, 654, 664, 663), (656, 657, 659, 658), (649, 647, 661, 659, 657, 655, 653, 651), (665, 666, 674, 673), (658, 659, 661, 660), (645, 644, 668, 669), (650, 652, 663, 662), (660, 661, 647, 646), (658, 660, 667, 666), (667, 645, 669, 675), (683, 677, 685, 691), (672, 673, 681, 680), (674, 675, 683, 682), (668, 670, 678, 676), (671, 672, 680, 679), (673, 674, 682, 681), (675, 669, 677, 683), (669, 668, 676, 677), (685, 684, 686, 687, 688, 689, 690, 691), (677, 676, 684, 685), (678, 679, 687, 686), (680, 681, 689, 688), (682, 683, 691, 690), (676, 678, 686, 684), (679, 680, 688, 687), (681, 682, 690, 689)])
me_cylinder_002.polygons.foreach_set('use_smooth', [True] * 550)
_uv = me_cylinder_002.uv_layers.new(name='UVMap')
_uv.uv.foreach_set('vector', [1.0, 0.5, 1.0, 1.0, 0.875, 1.0, 0.875, 0.5, 0.8119, 0.5, 0.8119, 1.0, 0.75, 1.0, 0.75, 0.5, 0.6943, 0.5, 0.6943, 1.0, 0.625, 1.0, 0.625, 0.5, 0.625, 0.5, 0.625, 1.0, 0.5, 1.0, 0.5, 0.5, 0.8119, 1.0, 0.875, 1.0, 0.875, 1.0, 0.8119, 1.0, 0.6943, 0.5, 0.625, 0.5, 0.625, 0.5, 0.6943, 0.5, 0.625, 0.5, 0.5, 0.5, 0.5, 0.5, 0.625, 0.5, 0.8119, 0.5, 0.75, 0.5, 0.75, 0.5, 0.8119, 0.5, 1.0, 0.5, 0.875, 0.5, 0.875, 0.5, 1.0, 0.5, 0.875, 1.0, 1.0, 1.0, 1.0, 1.0, 0.875, 1.0, 0.875, 1.0, 1.0, 1.0, 1.0, 1.0, 0.875, 1.0, 0.6943, 1.0, 0.75, 1.0, 0.75, 1.0, 0.6943, 1.0, 0.5, 1.0, 0.625, 1.0, 0.625, 1.0, 0.5, 1.0, 0.5, 1.0, 0.625, 1.0, 0.625, 1.0, 0.5, 1.0, 0.8119, 1.0, 0.875, 1.0, 0.875, 1.0, 0.8119, 1.0, 0.6943, 1.0, 0.75, 1.0, 0.75, 1.0, 0.6943, 1.0, 0.875, 1.0, 1.0, 1.0, 1.0, 1.0, 0.875, 1.0, 0.5, 1.0, 0.625, 1.0, 0.625, 1.0, 0.5, 1.0, 0.8119, 1.0, 0.875, 1.0, 0.875, 1.0, 0.8119, 1.0, 0.6943, 1.0, 0.75, 1.0, 0.75, 1.0, 0.6943, 1.0, 0.875, 1.0, 1.0, 1.0, 1.0, 1.0, 0.875, 1.0, 0.5, 1.0, 0.625, 1.0, 0.625, 1.0, 0.5, 1.0, 0.8119, 1.0, 0.875, 1.0, 0.875, 1.0, 0.8119, 1.0, 0.6943, 1.0, 0.6943, 1.0, 0.6943, 1.0, 0.6943, 1.0, 0.0, 0.0, 0.0, 0.0, 0.0, 0.0, 0.0, 0.0, 0.875, 1.0, 1.0, 1.0, 1.0, 1.0, 0.875, 1.0, 0.5, 1.0, 0.625, 1.0, 0.625, 1.0, 0.5, 1.0, 0.8119, 1.0, 0.875, 1.0, 0.875, 1.0, 0.8119, 1.0, 1.0, 0.5, 1.0, 1.0, 0.875, 1.0, 0.875, 0.5, 0.875, 0.5, 0.875, 1.0, 0.75, 1.0, 0.75, 0.5, 0.75, 0.5, 0.75, 1.0, 0.625, 1.0, 0.625, 0.5, 0.5625, 0.5, 0.5625, 1.0, 0.5, 1.0, 0.5, 0.5, 0.5, 0.5, 0.5, 1.0, 0.375, 1.0, 0.375, 0.5, 0.375, 0.5, 0.375, 1.0, 0.25, 1.0, 0.25, 0.5, 0.5625, 1.0, 0.625, 1.0, 0.625, 1.0, 0.5625, 1.0, 0.25, 0.5, 0.25, 1.0, 0.125, 1.0, 0.125, 0.5, 0.125, 0.5, 0.125, 1.0, 0.0, 1.0, 0.0, 0.5, 0.5, 0.5, 0.375, 0.5, 0.375, 0.5, 0.5, 0.5, 0.125, 1.0, 0.25, 1.0, 0.25, 1.0, 0.125, 1.0, 0.75, 1.0, 0.875, 1.0, 0.875, 1.0, 0.75, 1.0, 0.375, 1.0, 0.5, 1.0, 0.5, 1.0, 0.375, 1.0, 0.0, 1.0, 0.125, 1.0, 0.125, 1.0, 0.0, 1.0, 0.875, 1.0, 1.0, 1.0, 1.0, 1.0, 0.875, 1.0, 0.625, 1.0, 0.75, 1.0, 0.75, 1.0, 0.625, 1.0, 0.25, 1.0, 0.375, 1.0, 0.375, 1.0, 0.25, 1.0, 0.5, 1.0, 0.5625, 1.0, 0.5625, 1.0, 0.5, 1.0, 0.625, 0.5, 0.625, 1.0, 0.5625, 1.0, 0.5625, 0.5, 0.75, 0.5, 0.625, 0.5, 0.625, 0.5, 0.75, 0.5, 0.5625, 0.5, 0.5, 0.5, 0.5, 0.5, 0.5625, 0.5, 1.0, 0.5, 0.875, 0.5, 0.875, 0.5, 1.0, 0.5, 0.75, 0.5, 0.625, 0.5, 0.625, 0.5, 0.75, 0.5, 0.875, 0.5, 0.75, 0.5, 0.75, 0.5, 0.875, 0.5, 0.125, 0.5, 0.0, 0.5, 0.0, 0.5, 0.125, 0.5, 0.25, 0.5, 0.125, 0.5, 0.125, 0.5, 0.25, 0.5, 0.375, 0.5, 0.25, 0.5, 0.25, 0.5, 0.375, 0.5, 0.625, 0.5, 0.5625, 0.5, 0.5625, 0.5, 0.625, 0.5, 0.75, 0.49, 0.9197, 0.4197, 0.99, 0.25, 0.9197, 0.08029, 0.8349, 0.04515, 0.75, 0.01, 0.5803, 0.08029, 0.51, 0.25, 0.5803, 0.4197, 0.25, 0.5, 0.125, 0.5, 0.125, 0.5, 0.25, 0.5, 0.5625, 0.5, 0.5, 0.5, 0.5, 0.5, 0.5625, 0.5, 1.0, 0.5, 0.875, 0.5, 0.875, 0.5, 1.0, 0.5, 0.125, 0.5, 0.0, 0.5, 0.0, 0.5, 0.125, 0.5, 0.5, 0.5, 0.375, 0.5, 0.375, 0.5, 0.5, 0.5, 0.875, 0.5, 0.75, 0.5, 0.75, 0.5, 0.875, 0.5, 0.625, 0.5, 0.5625, 0.5, 0.5625, 0.5, 0.625, 0.5, 0.375, 0.5, 0.25, 0.5, 0.25, 0.5, 0.375, 0.5, 1.0, 0.5, 1.0, 1.0, 0.875, 1.0, 0.875, 0.5, 0.875, 0.5, 0.875, 1.0, 0.75, 1.0, 0.75, 0.5, 0.75, 0.5, 0.75, 1.0, 0.625, 1.0, 0.625, 0.5, 0.625, 0.5, 0.625, 1.0, 0.5, 1.0, 0.5, 0.5, 0.5, 0.5, 0.5, 1.0, 0.375, 1.0, 0.375, 0.5, 0.375, 0.5, 0.375, 1.0, 0.25, 1.0, 0.25, 0.5, 0.4197, 0.4197, 0.25, 0.49, 0.08029, 0.4197, 0.01, 0.25, 0.08029, 0.08029, 0.25, 0.01, 0.4197, 0.08029, 0.49, 0.25, 0.25, 0.5, 0.25, 1.0, 0.125, 1.0, 0.125, 0.5, 0.125, 0.5, 0.125, 1.0, 0.0, 1.0, 0.0, 0.5, 0.875, 0.5, 0.75, 0.5, 0.75, 0.5, 0.875, 0.5, 0.5, 0.5, 0.375, 0.5, 0.375, 0.5, 0.5, 0.5, 0.5, 0.5, 0.375, 0.5, 0.375, 0.5, 0.5, 0.5, 0.125, 0.5, 0.0, 0.5, 0.0, 0.5, 0.125, 0.5, 1.0, 0.5, 0.875, 0.5, 0.875, 0.5, 1.0, 0.5, 0.75, 0.5, 0.625, 0.5, 0.625, 0.5, 0.75, 0.5, 0.375, 0.5, 0.25, 0.5, 0.25, 0.5, 0.375, 0.5, 0.625, 0.5, 0.5, 0.5, 0.5, 0.5, 0.625, 0.5, 0.25, 0.5, 0.125, 0.5, 0.125, 0.5, 0.25, 0.5, 0.75, 0.5, 0.625, 0.5, 0.625, 0.5, 0.75, 0.5, 1.0, 0.5, 0.875, 0.5, 0.875, 0.5, 1.0, 0.5, 0.125, 0.5, 0.0, 0.5, 0.0, 0.5, 0.125, 0.5, 0.375, 0.5, 0.25, 0.5, 0.25, 0.5, 0.375, 0.5, 0.625, 0.5, 0.5, 0.5, 0.5, 0.5, 0.625, 0.5, 0.875, 0.5, 0.75, 0.5, 0.75, 0.5, 0.875, 0.5, 0.25, 0.5, 0.125, 0.5, 0.125, 0.5, 0.25, 0.5, 0.625, 1.0, 0.6943, 1.0, 0.6943, 1.0, 0.625, 1.0, 0.625, 1.0, 0.6943, 1.0, 0.6943, 1.0, 0.625, 1.0, 0.625, 1.0, 0.6943, 1.0, 0.6943, 1.0, 0.625, 1.0, 0.625, 1.0, 0.6943, 1.0, 0.6943, 1.0, 0.625, 1.0, 0.625, 1.0, 0.6943, 1.0, 0.6943, 1.0, 0.625, 1.0, 0.75, 0.5, 0.6943, 0.5, 0.6943, 0.5, 0.75, 0.5, 0.75, 0.5, 0.75, 1.0, 0.6943, 1.0, 0.6943, 0.5, 0.8119, 1.0, 0.8119, 1.0, 0.8119, 1.0, 0.8119, 1.0, 0.6943, 1.0, 0.75, 1.0, 0.75, 1.0, 0.6943, 1.0, 0.75, 1.0, 0.8119, 1.0, 0.8119, 1.0, 0.75, 1.0, 0.75, 1.0, 0.8119, 1.0, 0.8119, 1.0, 0.75, 1.0, 0.875, 0.5, 0.8119, 0.5, 0.8119, 0.5, 0.875, 0.5, 0.75, 1.0, 0.8119, 1.0, 0.8119, 1.0, 0.75, 1.0, 0.875, 0.5, 0.875, 1.0, 0.8119, 1.0, 0.8119, 0.5, 0.0, 0.0, 0.0, 0.0, 0.0, 0.0, 0.0, 0.0, 0.6943, 1.0, 0.75, 1.0, 0.75, 1.0, 0.6943, 1.0, 0.8119, 1.0, 0.8119, 1.0, 0.8119, 1.0, 0.8119, 1.0, 0.6943, 1.0, 0.6943, 1.0, 0.6943, 1.0, 0.6943, 1.0, 0.8119, 1.0, 0.8119, 1.0, 0.8119, 1.0, 0.8119, 1.0, 0.0, 0.0, 0.0, 0.0, 0.0, 0.0, 0.0, 0.0, 0.75, 1.0, 0.8119, 1.0, 0.8119, 1.0, 0.75, 1.0, 0.6943, 1.0, 0.6943, 1.0, 0.6943, 1.0, 0.6943, 1.0, 0.6943, 1.0, 0.75, 1.0, 0.75, 1.0, 0.6943, 1.0, 0.6943, 1.0, 0.75, 1.0, 0.75, 1.0, 0.6943, 1.0, 0.75, 1.0, 0.8119, 1.0, 0.8119, 1.0, 0.75, 1.0, 0.75, 1.0, 0.8119, 1.0, 0.8119, 1.0, 0.75, 1.0, 0.75, 1.0, 0.8119, 1.0, 0.8119, 1.0, 0.75, 1.0, 0.6943, 1.0, 0.6943, 1.0, 0.6943, 1.0, 0.6943, 1.0, 0.0, 0.0, 0.0, 0.0, 0.0, 0.0, 0.0, 0.0, 0.8119, 1.0, 0.8119, 1.0, 0.8119, 1.0, 0.8119, 1.0, 1.0, 0.5, 1.0, 1.0, 0.875, 1.0, 0.875, 0.5, 0.875, 0.5, 0.875, 1.0, 0.75, 1.0, 0.75, 0.5, 0.75, 0.5, 0.75, 1.0, 0.625, 1.0, 0.625, 0.5, 0.625, 0.5, 0.625, 1.0, 0.5, 1.0, 0.5, 0.5, 0.5, 0.5, 0.5, 1.0, 0.375, 1.0, 0.375, 0.5, 0.375, 0.5, 0.375, 1.0, 0.25, 1.0, 0.25, 0.5, 0.5, 1.0, 0.625, 1.0, 0.625, 1.0, 0.5, 1.0, 0.25, 0.5, 0.25, 1.0, 0.125, 1.0, 0.125, 0.5, 0.125, 0.5, 0.125, 1.0, 0.0, 1.0, 0.0, 0.5, 0.125, 0.5, 0.0, 0.5, 0.0, 0.5, 0.125, 0.5, 0.75, 0.5, 0.625, 0.5, 0.625, 0.5, 0.75, 0.5, 1.0, 0.5, 0.875, 0.5, 0.875, 0.5, 1.0, 0.5, 0.75, 0.5, 0.625, 0.5, 0.625, 0.5, 0.75, 0.5, 0.375, 0.5, 0.25, 0.5, 0.25, 0.5, 0.375, 0.5, 0.625, 0.5, 0.5, 0.5, 0.5, 0.5, 0.625, 0.5, 0.25, 0.5, 0.125, 0.5, 0.125, 0.5, 0.25, 0.5, 0.875, 0.5, 0.75, 0.5, 0.75, 0.5, 0.875, 0.5, 0.5, 0.5, 0.375, 0.5, 0.375, 0.5, 0.5, 0.5, 0.25, 0.5, 0.125, 0.5, 0.125, 0.5, 0.25, 0.5, 1.0, 0.5, 0.875, 0.5, 0.875, 0.5, 1.0, 0.5, 0.125, 0.5, 0.0, 0.5, 0.0, 0.5, 0.125, 0.5, 0.375, 0.5, 0.25, 0.5, 0.25, 0.5, 0.375, 0.5, 0.625, 0.5, 0.5, 0.5, 0.5, 0.5, 0.625, 0.5, 0.875, 0.5, 0.75, 0.5, 0.75, 0.5, 0.875, 0.5, 0.25, 0.5, 0.125, 0.5, 0.125, 0.5, 0.25, 0.5, 0.5, 0.5, 0.375, 0.5, 0.375, 0.5, 0.5, 0.5, 0.75, 1.0, 0.875, 1.0, 0.875, 1.0, 0.75, 1.0, 0.125, 1.0, 0.25, 1.0, 0.25, 1.0, 0.125, 1.0, 0.75, 1.0, 0.875, 1.0, 0.875, 1.0, 0.75, 1.0, 0.375, 1.0, 0.5, 1.0, 0.5, 1.0, 0.375, 1.0, 0.0, 1.0, 0.125, 1.0, 0.125, 1.0, 0.0, 1.0, 0.875, 1.0, 1.0, 1.0, 1.0, 1.0, 0.875, 1.0, 0.625, 1.0, 0.75, 1.0, 0.75, 1.0, 0.625, 1.0, 0.25, 1.0, 0.375, 1.0, 0.375, 1.0, 0.25, 1.0, 0.75, 0.5, 0.625, 0.5, 0.625, 0.5, 0.75, 0.5, 0.5, 0.5, 0.375, 0.5, 0.375, 0.5, 0.5, 0.5, 0.75, 0.5, 0.625, 0.5, 0.625, 0.5, 0.75, 0.5, 1.0, 0.5, 0.875, 0.5, 0.875, 0.5, 1.0, 0.5, 0.125, 0.5, 0.0, 0.5, 0.0, 0.5, 0.125, 0.5, 0.375, 0.5, 0.25, 0.5, 0.25, 0.5, 0.375, 0.5, 0.625, 0.5, 0.5, 0.5, 0.5, 0.5, 0.625, 0.5, 0.875, 0.5, 0.75, 0.5, 0.75, 0.5, 0.875, 0.5, 1.0, 0.5, 0.875, 0.5, 0.875, 0.5, 1.0, 0.5, 1.0, 0.5, 0.875, 0.5, 0.875, 0.5, 1.0, 0.5, 0.125, 0.5, 0.0, 0.5, 0.0, 0.5, 0.125, 0.5, 0.375, 0.5, 0.25, 0.5, 0.25, 0.5, 0.375, 0.5, 0.625, 0.5, 0.5, 0.5, 0.5, 0.5, 0.625, 0.5, 0.875, 0.5, 0.75, 0.5, 0.75, 0.5, 0.875, 0.5, 0.25, 0.5, 0.125, 0.5, 0.125, 0.5, 0.25, 0.5, 0.5, 0.5, 0.375, 0.5, 0.375, 0.5, 0.5, 0.5, 0.25, 0.5, 0.125, 0.5, 0.125, 0.5, 0.25, 0.5, 0.125, 0.5, 0.0, 0.5, 0.0, 0.5, 0.125, 0.5, 0.375, 0.5, 0.25, 0.5, 0.25, 0.5, 0.375, 0.5, 0.625, 0.5, 0.5, 0.5, 0.5, 0.5, 0.625, 0.5, 0.875, 0.5, 0.75, 0.5, 0.75, 0.5, 0.875, 0.5, 0.25, 0.5, 0.125, 0.5, 0.125, 0.5, 0.25, 0.5, 0.5, 0.5, 0.375, 0.5, 0.375, 0.5, 0.5, 0.5, 0.75, 0.5, 0.625, 0.5, 0.625, 0.5, 0.75, 0.5, 0.875, 0.5, 0.75, 0.5, 0.75, 0.5, 0.875, 0.5, 0.5, 0.5, 0.375, 0.5, 0.375, 0.5, 0.5, 0.5, 0.75, 0.5, 0.625, 0.5, 0.625, 0.5, 0.75, 0.5, 1.0, 0.5, 0.875, 0.5, 0.875, 0.5, 1.0, 0.5, 0.125, 0.5, 0.0, 0.5, 0.0, 0.5, 0.125, 0.5, 0.375, 0.5, 0.25, 0.5, 0.25, 0.5, 0.375, 0.5, 0.625, 0.5, 0.5, 0.5, 0.5, 0.5, 0.625, 0.5, 0.875, 0.5, 0.75, 0.5, 0.75, 0.5, 0.875, 0.5, 0.375, 0.5, 0.25, 0.5, 0.25, 0.5, 0.375, 0.5, 0.25, 0.5, 0.125, 0.5, 0.125, 0.5, 0.25, 0.5, 0.5, 0.5, 0.375, 0.5, 0.375, 0.5, 0.5, 0.5, 0.75, 0.5, 0.625, 0.5, 0.625, 0.5, 0.75, 0.5, 1.0, 0.5, 0.875, 0.5, 0.875, 0.5, 1.0, 0.5, 0.125, 0.5, 0.0, 0.5, 0.0, 0.5, 0.125, 0.5, 0.375, 0.5, 0.25, 0.5, 0.25, 0.5, 0.375, 0.5, 0.625, 0.5, 0.5, 0.5, 0.5, 0.5, 0.625, 0.5, 0.125, 0.5, 0.0, 0.5, 0.0, 0.5, 0.125, 0.5, 1.0, 0.5, 1.0, 1.0, 0.875, 1.0, 0.875, 0.5, 0.875, 0.5, 0.875, 1.0, 0.7509, 1.139, 0.75, 0.5, 0.6888, 0.5, 0.6888, 1.0, 0.625, 1.0, 0.625, 0.5, 0.625, 0.5, 0.625, 1.0, 0.5, 1.0, 0.5, 0.5, 1.0, 0.5, 0.875, 0.5, 0.875, 0.5, 1.0, 0.5, 0.875, 0.5, 0.75, 0.5, 0.75, 0.5, 0.875, 0.5, 0.625, 0.5, 0.5, 0.5, 0.5, 0.5, 0.625, 0.5, 0.75, 0.5, 0.6888, 0.5, 0.6888, 0.5, 0.75, 0.5, 0.75, 0.5, 0.7509, 1.139, 0.6888, 1.0, 0.6888, 0.5, 0.6888, 0.5, 0.625, 0.5, 0.625, 0.5, 0.6888, 0.5, 0.875, 1.0, 1.0, 1.0, 1.0, 1.0, 0.875, 1.0, 0.6888, 1.0, 0.7509, 1.139, 0.7509, 1.139, 0.6888, 1.0, 0.625, 1.0, 0.6888, 1.0, 0.6888, 1.0, 0.625, 1.0, 0.5, 1.0, 0.625, 1.0, 0.625, 1.0, 0.5, 1.0, 0.7509, 1.139, 0.875, 1.0, 0.875, 1.0, 0.7509, 1.139, 0.625, 0.5, 0.5, 0.5, 0.5, 0.5, 0.625, 0.5, 0.875, 0.5, 0.75, 0.5, 0.75, 0.5, 0.875, 0.5, 0.25, 0.5, 0.125, 0.5, 0.125, 0.5, 0.25, 0.5, 0.5, 0.5, 0.375, 0.5, 0.375, 0.5, 0.5, 0.5, 0.75, 0.5, 0.625, 0.5, 0.625, 0.5, 0.75, 0.5, 1.0, 0.5, 0.875, 0.5, 0.875, 0.5, 1.0, 0.5, 0.4197, 0.4197, 0.25, 0.49, 0.08029, 0.4197, 0.01, 0.25, 0.08029, 0.08029, 0.25, 0.01, 0.4197, 0.08029, 0.49, 0.25, 0.125, 1.0, 0.25, 1.0, 0.25, 1.0, 0.125, 1.0, 0.375, 1.0, 0.5, 1.0, 0.5, 1.0, 0.375, 1.0, 0.625, 1.0, 0.75, 1.0, 0.75, 1.0, 0.625, 1.0, 0.875, 1.0, 1.0, 1.0, 1.0, 1.0, 0.875, 1.0, 0.0, 1.0, 0.125, 1.0, 0.125, 1.0, 0.0, 1.0, 0.25, 1.0, 0.375, 1.0, 0.375, 1.0, 0.25, 1.0, 0.5, 1.0, 0.625, 1.0, 0.625, 1.0, 0.5, 1.0, 0.75, 0.5, 0.6943, 0.5, 0.6943, 0.5, 0.75, 0.5, 0.6943, 0.5, 0.625, 0.5, 0.625, 0.5, 0.6943, 0.5, 1.0, 0.5, 0.875, 0.5, 0.875, 0.5, 1.0, 0.5, 0.625, 0.5, 0.5, 0.5, 0.5, 0.5, 0.625, 0.5, 0.8119, 0.5, 0.75, 0.5, 0.75, 0.5, 0.8119, 0.5, 0.875, 0.5, 0.8119, 0.5, 0.8119, 0.5, 0.875, 0.5, 0.875, 0.5, 0.75, 0.5, 0.75, 0.5, 0.875, 0.5, 0.25, 0.5, 0.125, 0.5, 0.125, 0.5, 0.25, 0.5, 1.0, 0.5, 1.0, 1.0, 0.875, 1.0, 0.875, 0.5, 0.25, 0.5, 0.125, 0.5, 0.125, 0.5, 0.25, 0.5, 0.75, 0.5, 0.625, 0.5, 0.625, 0.5, 0.75, 0.5, 0.875, 0.5, 0.875, 1.0, 0.75, 1.0, 0.75, 0.5, 0.125, 0.5, 0.0, 0.5, 0.0, 0.5, 0.125, 0.5, 0.125, 0.5, 0.0, 0.5, 0.0, 0.5, 0.125, 0.5, 0.75, 0.5, 0.75, 1.0, 0.625, 1.0, 0.625, 0.5, 0.75, 0.5, 0.625, 0.5, 0.625, 0.5, 0.75, 0.5, 0.375, 0.5, 0.25, 0.5, 0.25, 0.5, 0.375, 0.5, 0.625, 0.5, 0.625, 1.0, 0.5, 1.0, 0.5, 0.5, 0.625, 0.5, 0.5, 0.5, 0.5, 0.5, 0.625, 0.5, 0.875, 0.5, 0.75, 0.5, 0.75, 0.5, 0.875, 0.5, 0.5, 0.5, 0.5, 1.0, 0.375, 1.0, 0.375, 0.5, 0.75, 0.49, 0.9197, 0.4197, 0.99, 0.25, 0.9197, 0.08029, 0.75, 0.01, 0.5803, 0.08029, 0.51, 0.25, 0.5803, 0.4197, 1.0, 0.5, 0.875, 0.5, 0.875, 0.5, 1.0, 0.5, 0.375, 0.5, 0.375, 1.0, 0.25, 1.0, 0.25, 0.5, 0.4197, 0.4197, 0.25, 0.49, 0.08029, 0.4197, 0.01, 0.25, 0.08029, 0.08029, 0.25, 0.01, 0.4197, 0.08029, 0.49, 0.25, 1.0, 0.5, 0.875, 0.5, 0.875, 0.5, 1.0, 0.5, 0.25, 0.5, 0.25, 1.0, 0.125, 1.0, 0.125, 0.5, 0.375, 0.5, 0.25, 0.5, 0.25, 0.5, 0.375, 0.5, 0.625, 0.5, 0.5, 0.5, 0.5, 0.5, 0.625, 0.5, 0.125, 0.5, 0.125, 1.0, 0.0, 1.0, 0.0, 0.5, 0.5, 0.5, 0.375, 0.5, 0.375, 0.5, 0.5, 0.5, 0.5, 0.5, 0.375, 0.5, 0.375, 0.5, 0.5, 0.5, 0.75, 0.5, 0.75, 1.0, 0.625, 1.0, 0.625, 0.5, 0.25, 0.5, 0.125, 0.5, 0.125, 0.5, 0.25, 0.5, 1.0, 0.5, 1.0, 1.0, 0.875, 1.0, 0.875, 0.5, 0.375, 0.5, 0.25, 0.5, 0.25, 0.5, 0.375, 0.5, 0.75, 0.5, 0.625, 0.5, 0.625, 0.5, 0.75, 0.5, 0.875, 0.5, 0.875, 1.0, 0.75, 1.0, 0.75, 0.5, 0.875, 0.5, 0.875, 1.0, 0.75, 1.0, 0.75, 0.5, 0.125, 0.5, 0.0, 0.5, 0.0, 0.5, 0.125, 0.5, 0.75, 0.5, 0.75, 1.0, 0.625, 1.0, 0.625, 0.5, 0.75, 0.5, 0.625, 0.5, 0.625, 0.5, 0.75, 0.5, 0.375, 0.5, 0.25, 0.5, 0.25, 0.5, 0.375, 0.5, 0.625, 0.5, 0.625, 1.0, 0.5, 1.0, 0.5, 0.5, 1.0, 0.5, 1.0, 1.0, 0.875, 1.0, 0.875, 0.5, 0.875, 0.5, 0.75, 0.5, 0.75, 0.5, 0.875, 0.5, 0.5, 0.5, 0.5, 1.0, 0.375, 1.0, 0.375, 0.5, 0.25, 0.5, 0.125, 0.5, 0.125, 0.5, 0.25, 0.5, 1.0, 0.5, 0.875, 0.5, 0.875, 0.5, 1.0, 0.5, 0.375, 0.5, 0.375, 1.0, 0.25, 1.0, 0.25, 0.5, 0.4197, 0.4197, 0.25, 0.49, 0.08029, 0.4197, 0.01, 0.25, 0.08029, 0.08029, 0.25, 0.01, 0.4197, 0.08029, 0.49, 0.25, 0.75, 0.49, 0.9197, 0.4197, 0.99, 0.25, 0.9197, 0.08029, 0.75, 0.01, 0.5803, 0.08029, 0.51, 0.25, 0.5803, 0.4197, 0.25, 0.5, 0.25, 1.0, 0.125, 1.0, 0.125, 0.5, 0.125, 0.5, 0.0, 0.5, 0.0, 0.5, 0.125, 0.5, 0.625, 0.5, 0.5, 0.5, 0.5, 0.5, 0.625, 0.5, 0.125, 0.5, 0.125, 1.0, 0.0, 1.0, 0.0, 0.5, 0.5, 0.5, 0.375, 0.5, 0.375, 0.5, 0.5, 0.5, 0.625, 0.5, 0.625, 1.0, 0.5, 1.0, 0.5, 0.5, 0.875, 0.5, 0.75, 0.5, 0.75, 0.5, 0.875, 0.5, 0.5, 0.5, 0.5, 1.0, 0.375, 1.0, 0.375, 0.5, 1.0, 0.5, 0.875, 0.5, 0.875, 0.5, 1.0, 0.5, 0.375, 0.5, 0.375, 1.0, 0.25, 1.0, 0.25, 0.5, 0.4197, 0.4197, 0.25, 0.49, 0.08029, 0.4197, 0.01, 0.25, 0.08029, 0.08029, 0.25, 0.01, 0.4197, 0.08029, 0.49, 0.25, 0.75, 0.49, 0.9197, 0.4197, 0.99, 0.25, 0.9197, 0.08029, 0.75, 0.01, 0.5803, 0.08029, 0.51, 0.25, 0.5803, 0.4197, 0.25, 0.5, 0.25, 1.0, 0.125, 1.0, 0.125, 0.5, 0.625, 0.5, 0.5, 0.5, 0.5, 0.5, 0.625, 0.5, 0.125, 0.5, 0.125, 1.0, 0.0, 1.0, 0.0, 0.5, 0.5, 0.5, 0.375, 0.5, 0.375, 0.5, 0.5, 0.5, 0.75, 0.5, 0.75, 1.0, 0.625, 1.0, 0.625, 0.5, 0.375, 0.5, 0.25, 0.5, 0.25, 0.5, 0.375, 0.5, 0.875, 0.5, 0.875, 1.0, 0.75, 1.0, 0.75, 0.5, 0.75, 0.5, 0.625, 0.5, 0.625, 0.5, 0.75, 0.5, 1.0, 0.5, 1.0, 1.0, 0.875, 1.0, 0.875, 0.5, 0.25, 0.5, 0.125, 0.5, 0.125, 0.5, 0.25, 0.5, 0.125, 0.5, 0.0, 0.5, 0.0, 0.5, 0.125, 0.5, 0.625, 0.5, 0.625, 1.0, 0.5, 1.0, 0.5, 0.5, 0.875, 0.5, 0.75, 0.5, 0.75, 0.5, 0.875, 0.5, 0.5, 0.5, 0.5, 1.0, 0.375, 1.0, 0.375, 0.5, 1.0, 0.5, 0.875, 0.5, 0.875, 0.5, 1.0, 0.5, 0.375, 0.5, 0.375, 1.0, 0.25, 1.0, 0.25, 0.5, 0.4197, 0.4197, 0.25, 0.49, 0.08029, 0.4197, 0.01, 0.25, 0.08029, 0.08029, 0.25, 0.01, 0.4197, 0.08029, 0.49, 0.25, 0.75, 0.49, 0.9197, 0.4197, 0.99, 0.25, 0.9197, 0.08029, 0.75, 0.01, 0.5803, 0.08029, 0.51, 0.25, 0.5803, 0.4197, 0.25, 0.5, 0.25, 1.0, 0.125, 1.0, 0.125, 0.5, 0.625, 0.5, 0.5, 0.5, 0.5, 0.5, 0.625, 0.5, 0.125, 0.5, 0.125, 1.0, 0.0, 1.0, 0.0, 0.5, 0.5, 0.5, 0.375, 0.5, 0.375, 0.5, 0.5, 0.5, 0.75, 0.5, 0.75, 1.0, 0.625, 1.0, 0.625, 0.5, 0.25, 0.5, 0.125, 0.5, 0.125, 0.5, 0.25, 0.5, 1.0, 0.5, 1.0, 1.0, 0.875, 1.0, 0.875, 0.5, 0.375, 0.5, 0.25, 0.5, 0.25, 0.5, 0.375, 0.5, 0.75, 0.5, 0.625, 0.5, 0.625, 0.5, 0.75, 0.5, 0.875, 0.5, 0.875, 1.0, 0.75, 1.0, 0.75, 0.5, 0.875, 0.5, 0.875, 1.0, 0.75, 1.0, 0.75, 0.5, 0.125, 0.5, 0.0, 0.5, 0.0, 0.5, 0.125, 0.5, 0.75, 0.5, 0.75, 1.0, 0.625, 1.0, 0.625, 0.5, 0.75, 0.5, 0.625, 0.5, 0.625, 0.5, 0.75, 0.5, 0.375, 0.5, 0.25, 0.5, 0.25, 0.5, 0.375, 0.5, 0.625, 0.5, 0.625, 1.0, 0.5, 1.0, 0.5, 0.5, 1.0, 0.5, 1.0, 1.0, 0.875, 1.0, 0.875, 0.5, 0.875, 0.5, 0.75, 0.5, 0.75, 0.5, 0.875, 0.5, 0.5, 0.5, 0.5, 1.0, 0.375, 1.0, 0.375, 0.5, 0.25, 0.5, 0.125, 0.5, 0.125, 0.5, 0.25, 0.5, 1.0, 0.5, 0.875, 0.5, 0.875, 0.5, 1.0, 0.5, 0.375, 0.5, 0.375, 1.0, 0.25, 1.0, 0.25, 0.5, 0.4197, 0.4197, 0.25, 0.49, 0.08029, 0.4197, 0.01, 0.25, 0.08029, 0.08029, 0.25, 0.01, 0.4197, 0.08029, 0.49, 0.25, 0.75, 0.49, 0.9197, 0.4197, 0.99, 0.25, 0.9197, 0.08029, 0.75, 0.01, 0.5803, 0.08029, 0.51, 0.25, 0.5803, 0.4197, 0.25, 0.5, 0.25, 1.0, 0.125, 1.0, 0.125, 0.5, 0.125, 0.5, 0.0, 0.5, 0.0, 0.5, 0.125, 0.5, 0.625, 0.5, 0.5, 0.5, 0.5, 0.5, 0.625, 0.5, 0.125, 0.5, 0.125, 1.0, 0.0, 1.0, 0.0, 0.5, 0.5, 0.5, 0.375, 0.5, 0.375, 0.5, 0.5, 0.5, 0.625, 0.5, 0.625, 1.0, 0.5, 1.0, 0.5, 0.5, 0.875, 0.5, 0.75, 0.5, 0.75, 0.5, 0.875, 0.5, 0.5, 0.5, 0.5, 1.0, 0.375, 1.0, 0.375, 0.5, 1.0, 0.5, 0.875, 0.5, 0.875, 0.5, 1.0, 0.5, 0.375, 0.5, 0.375, 1.0, 0.25, 1.0, 0.25, 0.5, 0.4197, 0.4197, 0.25, 0.49, 0.08029, 0.4197, 0.01, 0.25, 0.08029, 0.08029, 0.25, 0.01, 0.4197, 0.08029, 0.49, 0.25, 0.75, 0.49, 0.9197, 0.4197, 0.99, 0.25, 0.9197, 0.08029, 0.75, 0.01, 0.5803, 0.08029, 0.51, 0.25, 0.5803, 0.4197, 0.25, 0.5, 0.25, 1.0, 0.125, 1.0, 0.125, 0.5, 0.625, 0.5, 0.5, 0.5, 0.5, 0.5, 0.625, 0.5, 0.125, 0.5, 0.125, 1.0, 0.0, 1.0, 0.0, 0.5, 0.5, 0.5, 0.375, 0.5, 0.375, 0.5, 0.5, 0.5, 0.75, 0.5, 0.75, 1.0, 0.625, 1.0, 0.625, 0.5, 0.375, 0.5, 0.25, 0.5, 0.25, 0.5, 0.375, 0.5, 0.875, 0.5, 0.875, 1.0, 0.75, 1.0, 0.75, 0.5, 0.75, 0.5, 0.625, 0.5, 0.625, 0.5, 0.75, 0.5, 1.0, 0.5, 1.0, 1.0, 0.875, 1.0, 0.875, 0.5, 0.25, 0.5, 0.125, 0.5, 0.125, 0.5, 0.25, 0.5, 0.125, 0.5, 0.0, 0.5, 0.0, 0.5, 0.125, 0.5, 0.625, 0.5, 0.625, 1.0, 0.5, 1.0, 0.5, 0.5, 0.875, 0.5, 0.75, 0.5, 0.75, 0.5, 0.875, 0.5, 0.5, 0.5, 0.5, 1.0, 0.375, 1.0, 0.375, 0.5, 1.0, 0.5, 0.875, 0.5, 0.875, 0.5, 1.0, 0.5, 0.375, 0.5, 0.375, 1.0, 0.25, 1.0, 0.25, 0.5, 0.4197, 0.4197, 0.25, 0.49, 0.08029, 0.4197, 0.01, 0.25, 0.08029, 0.08029, 0.25, 0.01, 0.4197, 0.08029, 0.49, 0.25, 0.75, 0.49, 0.9197, 0.4197, 0.99, 0.25, 0.9197, 0.08029, 0.75, 0.01, 0.5803, 0.08029, 0.51, 0.25, 0.5803, 0.4197, 0.25, 0.5, 0.25, 1.0, 0.125, 1.0, 0.125, 0.5, 0.625, 0.5, 0.5, 0.5, 0.5, 0.5, 0.625, 0.5, 0.125, 0.5, 0.125, 1.0, 0.0, 1.0, 0.0, 0.5, 0.5, 0.5, 0.375, 0.5, 0.375, 0.5, 0.5, 0.5, 0.75, 0.5, 0.75, 1.0, 0.625, 1.0, 0.625, 0.5, 0.25, 0.5, 0.125, 0.5, 0.125, 0.5, 0.25, 0.5, 1.0, 0.5, 1.0, 1.0, 0.875, 1.0, 0.875, 0.5, 0.375, 0.5, 0.25, 0.5, 0.25, 0.5, 0.375, 0.5, 0.75, 0.5, 0.625, 0.5, 0.625, 0.5, 0.75, 0.5, 0.875, 0.5, 0.875, 1.0, 0.75, 1.0, 0.75, 0.5, 0.875, 0.5, 0.875, 1.0, 0.75, 1.0, 0.75, 0.5, 0.125, 0.5, 0.0, 0.5, 0.0, 0.5, 0.125, 0.5, 0.75, 0.5, 0.75, 1.0, 0.625, 1.0, 0.625, 0.5, 0.75, 0.5, 0.625, 0.5, 0.625, 0.5, 0.75, 0.5, 0.375, 0.5, 0.25, 0.5, 0.25, 0.5, 0.375, 0.5, 0.625, 0.5, 0.625, 1.0, 0.5, 1.0, 0.5, 0.5, 1.0, 0.5, 1.0, 1.0, 0.875, 1.0, 0.875, 0.5, 0.875, 0.5, 0.75, 0.5, 0.75, 0.5, 0.875, 0.5, 0.5, 0.5, 0.5, 1.0, 0.375, 1.0, 0.375, 0.5, 0.25, 0.5, 0.125, 0.5, 0.125, 0.5, 0.25, 0.5, 1.0, 0.5, 0.875, 0.5, 0.875, 0.5, 1.0, 0.5, 0.375, 0.5, 0.375, 1.0, 0.25, 1.0, 0.25, 0.5, 0.4197, 0.4197, 0.25, 0.49, 0.08029, 0.4197, 0.01, 0.25, 0.08029, 0.08029, 0.25, 0.01, 0.4197, 0.08029, 0.49, 0.25, 0.75, 0.49, 0.9197, 0.4197, 0.99, 0.25, 0.9197, 0.08029, 0.75, 0.01, 0.5803, 0.08029, 0.51, 0.25, 0.5803, 0.4197, 0.25, 0.5, 0.25, 1.0, 0.125, 1.0, 0.125, 0.5, 0.125, 0.5, 0.0, 0.5, 0.0, 0.5, 0.125, 0.5, 0.625, 0.5, 0.5, 0.5, 0.5, 0.5, 0.625, 0.5, 0.125, 0.5, 0.125, 1.0, 0.0, 1.0, 0.0, 0.5, 0.5, 0.5, 0.375, 0.5, 0.375, 0.5, 0.5, 0.5, 0.625, 0.5, 0.625, 1.0, 0.5, 1.0, 0.5, 0.5, 0.875, 0.5, 0.75, 0.5, 0.75, 0.5, 0.875, 0.5, 0.5, 0.5, 0.5, 1.0, 0.375, 1.0, 0.375, 0.5, 1.0, 0.5, 0.875, 0.5, 0.875, 0.5, 1.0, 0.5, 0.375, 0.5, 0.375, 1.0, 0.25, 1.0, 0.25, 0.5, 0.4197, 0.4197, 0.25, 0.49, 0.08029, 0.4197, 0.01, 0.25, 0.08029, 0.08029, 0.25, 0.01, 0.4197, 0.08029, 0.49, 0.25, 0.75, 0.49, 0.9197, 0.4197, 0.99, 0.25, 0.9197, 0.08029, 0.75, 0.01, 0.5803, 0.08029, 0.51, 0.25, 0.5803, 0.4197, 0.25, 0.5, 0.25, 1.0, 0.125, 1.0, 0.125, 0.5, 0.625, 0.5, 0.5, 0.5, 0.5, 0.5, 0.625, 0.5, 0.125, 0.5, 0.125, 1.0, 0.0, 1.0, 0.0, 0.5, 0.5, 0.5, 0.375, 0.5, 0.375, 0.5, 0.5, 0.5, 0.75, 0.5, 0.75, 1.0, 0.625, 1.0, 0.625, 0.5, 0.375, 0.5, 0.25, 0.5, 0.25, 0.5, 0.375, 0.5, 0.875, 0.5, 0.875, 1.0, 0.75, 1.0, 0.75, 0.5, 0.75, 0.5, 0.625, 0.5, 0.625, 0.5, 0.75, 0.5, 1.0, 0.5, 1.0, 1.0, 0.875, 1.0, 0.875, 0.5, 0.25, 0.5, 0.125, 0.5, 0.125, 0.5, 0.25, 0.5, 0.125, 0.5, 0.0, 0.5, 0.0, 0.5, 0.125, 0.5, 0.625, 0.5, 0.625, 1.0, 0.5, 1.0, 0.5, 0.5, 0.875, 0.5, 0.75, 0.5, 0.75, 0.5, 0.875, 0.5, 0.5, 0.5, 0.5, 1.0, 0.375, 1.0, 0.375, 0.5, 1.0, 0.5, 0.875, 0.5, 0.875, 0.5, 1.0, 0.5, 0.375, 0.5, 0.375, 1.0, 0.25, 1.0, 0.25, 0.5, 0.4197, 0.4197, 0.25, 0.49, 0.08029, 0.4197, 0.01, 0.25, 0.08029, 0.08029, 0.25, 0.01, 0.4197, 0.08029, 0.49, 0.25, 0.75, 0.49, 0.9197, 0.4197, 0.99, 0.25, 0.9197, 0.08029, 0.75, 0.01, 0.5803, 0.08029, 0.51, 0.25, 0.5803, 0.4197, 0.25, 0.5, 0.25, 1.0, 0.125, 1.0, 0.125, 0.5, 0.625, 0.5, 0.5, 0.5, 0.5, 0.5, 0.625, 0.5, 0.125, 0.5, 0.125, 1.0, 0.0, 1.0, 0.0, 0.5, 0.5, 0.5, 0.375, 0.5, 0.375, 0.5, 0.5, 0.5, 0.75, 0.5, 0.75, 1.0, 0.625, 1.0, 0.625, 0.5, 0.25, 0.5, 0.125, 0.5, 0.125, 0.5, 0.25, 0.5, 1.0, 0.5, 1.0, 1.0, 0.875, 1.0, 0.875, 0.5, 0.375, 0.5, 0.25, 0.5, 0.25, 0.5, 0.375, 0.5, 0.75, 0.5, 0.625, 0.5, 0.625, 0.5, 0.75, 0.5, 0.875, 0.5, 0.875, 1.0, 0.75, 1.0, 0.75, 0.5, 0.875, 0.5, 0.875, 1.0, 0.75, 1.0, 0.75, 0.5, 0.125, 0.5, 0.0, 0.5, 0.0, 0.5, 0.125, 0.5, 0.75, 0.5, 0.75, 1.0, 0.625, 1.0, 0.625, 0.5, 0.75, 0.5, 0.625, 0.5, 0.625, 0.5, 0.75, 0.5, 0.375, 0.5, 0.25, 0.5, 0.25, 0.5, 0.375, 0.5, 0.625, 0.5, 0.625, 1.0, 0.5, 1.0, 0.5, 0.5, 1.0, 0.5, 1.0, 1.0, 0.875, 1.0, 0.875, 0.5, 0.875, 0.5, 0.75, 0.5, 0.75, 0.5, 0.875, 0.5, 0.5, 0.5, 0.5, 1.0, 0.375, 1.0, 0.375, 0.5, 0.25, 0.5, 0.125, 0.5, 0.125, 0.5, 0.25, 0.5, 1.0, 0.5, 0.875, 0.5, 0.875, 0.5, 1.0, 0.5, 0.375, 0.5, 0.375, 1.0, 0.25, 1.0, 0.25, 0.5, 0.4197, 0.4197, 0.25, 0.49, 0.08029, 0.4197, 0.01, 0.25, 0.08029, 0.08029, 0.25, 0.01, 0.4197, 0.08029, 0.49, 0.25, 0.75, 0.49, 0.9197, 0.4197, 0.99, 0.25, 0.9197, 0.08029, 0.75, 0.01, 0.5803, 0.08029, 0.51, 0.25, 0.5803, 0.4197, 0.25, 0.5, 0.25, 1.0, 0.125, 1.0, 0.125, 0.5, 0.125, 0.5, 0.0, 0.5, 0.0, 0.5, 0.125, 0.5, 0.625, 0.5, 0.5, 0.5, 0.5, 0.5, 0.625, 0.5, 0.125, 0.5, 0.125, 1.0, 0.0, 1.0, 0.0, 0.5, 0.5, 0.5, 0.375, 0.5, 0.375, 0.5, 0.5, 0.5, 0.625, 0.5, 0.625, 1.0, 0.5, 1.0, 0.5, 0.5, 0.875, 0.5, 0.75, 0.5, 0.75, 0.5, 0.875, 0.5, 0.5, 0.5, 0.5, 1.0, 0.375, 1.0, 0.375, 0.5, 1.0, 0.5, 0.875, 0.5, 0.875, 0.5, 1.0, 0.5, 0.375, 0.5, 0.375, 1.0, 0.25, 1.0, 0.25, 0.5, 0.4197, 0.4197, 0.25, 0.49, 0.08029, 0.4197, 0.01, 0.25, 0.08029, 0.08029, 0.25, 0.01, 0.4197, 0.08029, 0.49, 0.25, 0.75, 0.49, 0.9197, 0.4197, 0.99, 0.25, 0.9197, 0.08029, 0.75, 0.01, 0.5803, 0.08029, 0.51, 0.25, 0.5803, 0.4197, 0.25, 0.5, 0.25, 1.0, 0.125, 1.0, 0.125, 0.5, 0.625, 0.5, 0.5, 0.5, 0.5, 0.5, 0.625, 0.5, 0.125, 0.5, 0.125, 1.0, 0.0, 1.0, 0.0, 0.5, 0.5, 0.5, 0.375, 0.5, 0.375, 0.5, 0.5, 0.5, 0.75, 0.5, 0.75, 1.0, 0.625, 1.0, 0.625, 0.5, 0.375, 0.5, 0.25, 0.5, 0.25, 0.5, 0.375, 0.5, 0.875, 0.5, 0.875, 1.0, 0.75, 1.0, 0.75, 0.5, 0.75, 0.5, 0.625, 0.5, 0.625, 0.5, 0.75, 0.5, 1.0, 0.5, 1.0, 1.0, 0.875, 1.0, 0.875, 0.5, 0.25, 0.5, 0.125, 0.5, 0.125, 0.5, 0.25, 0.5, 0.125, 0.5, 0.0, 0.5, 0.0, 0.5, 0.125, 0.5, 0.625, 0.5, 0.625, 1.0, 0.5, 1.0, 0.5, 0.5, 0.875, 0.5, 0.75, 0.5, 0.75, 0.5, 0.875, 0.5, 0.5, 0.5, 0.5, 1.0, 0.375, 1.0, 0.375, 0.5, 1.0, 0.5, 0.875, 0.5, 0.875, 0.5, 1.0, 0.5, 0.375, 0.5, 0.375, 1.0, 0.25, 1.0, 0.25, 0.5, 0.4197, 0.4197, 0.25, 0.49, 0.08029, 0.4197, 0.01, 0.25, 0.08029, 0.08029, 0.25, 0.01, 0.4197, 0.08029, 0.49, 0.25, 0.75, 0.49, 0.9197, 0.4197, 0.99, 0.25, 0.9197, 0.08029, 0.75, 0.01, 0.5803, 0.08029, 0.51, 0.25, 0.5803, 0.4197, 0.25, 0.5, 0.25, 1.0, 0.125, 1.0, 0.125, 0.5, 0.625, 0.5, 0.5, 0.5, 0.5, 0.5, 0.625, 0.5, 0.125, 0.5, 0.125, 1.0, 0.0, 1.0, 0.0, 0.5, 0.5, 0.5, 0.375, 0.5, 0.375, 0.5, 0.5, 0.5, 0.75, 0.5, 0.75, 1.0, 0.625, 1.0, 0.625, 0.5, 0.375, 0.5, 0.25, 0.5, 0.25, 0.5, 0.375, 0.5, 0.875, 0.5, 0.875, 1.0, 0.75, 1.0, 0.75, 0.5, 0.75, 0.5, 0.625, 0.5, 0.625, 0.5, 0.75, 0.5, 1.0, 0.5, 1.0, 1.0, 0.875, 1.0, 0.875, 0.5, 0.25, 0.5, 0.125, 0.5, 0.125, 0.5, 0.25, 0.5, 0.125, 0.5, 0.0, 0.5, 0.0, 0.5, 0.125, 0.5, 0.625, 0.5, 0.625, 1.0, 0.5, 1.0, 0.5, 0.5, 0.875, 0.5, 0.75, 0.5, 0.75, 0.5, 0.875, 0.5, 0.5, 0.5, 0.5, 1.0, 0.375, 1.0, 0.375, 0.5, 1.0, 0.5, 0.875, 0.5, 0.875, 0.5, 1.0, 0.5, 0.375, 0.5, 0.375, 1.0, 0.25, 1.0, 0.25, 0.5, 0.4197, 0.4197, 0.25, 0.49, 0.08029, 0.4197, 0.01, 0.25, 0.08029, 0.08029, 0.25, 0.01, 0.4197, 0.08029, 0.49, 0.25, 0.75, 0.49, 0.9197, 0.4197, 0.99, 0.25, 0.9197, 0.08029, 0.75, 0.01, 0.5803, 0.08029, 0.51, 0.25, 0.5803, 0.4197, 0.25, 0.5, 0.25, 1.0, 0.125, 1.0, 0.125, 0.5, 0.625, 0.5, 0.5, 0.5, 0.5, 0.5, 0.625, 0.5, 0.125, 0.5, 0.125, 1.0, 0.0, 1.0, 0.0, 0.5, 0.5, 0.5, 0.375, 0.5, 0.375, 0.5, 0.5, 0.5, 0.75, 0.5, 0.75, 1.0, 0.625, 1.0, 0.625, 0.5, 0.375, 0.5, 0.25, 0.5, 0.25, 0.5, 0.375, 0.5, 0.875, 0.5, 0.875, 1.0, 0.75, 1.0, 0.75, 0.5, 0.75, 0.5, 0.625, 0.5, 0.625, 0.5, 0.75, 0.5, 1.0, 0.5, 1.0, 1.0, 0.875, 1.0, 0.875, 0.5, 0.25, 0.5, 0.125, 0.5, 0.125, 0.5, 0.25, 0.5, 0.125, 0.5, 0.0, 0.5, 0.0, 0.5, 0.125, 0.5, 0.625, 0.5, 0.625, 1.0, 0.5, 1.0, 0.5, 0.5, 0.875, 0.5, 0.75, 0.5, 0.75, 0.5, 0.875, 0.5, 0.5, 0.5, 0.5, 1.0, 0.375, 1.0, 0.375, 0.5, 1.0, 0.5, 0.875, 0.5, 0.875, 0.5, 1.0, 0.5, 0.375, 0.5, 0.375, 1.0, 0.25, 1.0, 0.25, 0.5, 0.4197, 0.4197, 0.25, 0.49, 0.08029, 0.4197, 0.01, 0.25, 0.08029, 0.08029, 0.25, 0.01, 0.4197, 0.08029, 0.49, 0.25, 0.75, 0.49, 0.9197, 0.4197, 0.99, 0.25, 0.9197, 0.08029, 0.75, 0.01, 0.5803, 0.08029, 0.51, 0.25, 0.5803, 0.4197, 0.25, 0.5, 0.25, 1.0, 0.125, 1.0, 0.125, 0.5, 0.625, 0.5, 0.5, 0.5, 0.5, 0.5, 0.625, 0.5, 0.125, 0.5, 0.125, 1.0, 0.0, 1.0, 0.0, 0.5, 0.5, 0.5, 0.375, 0.5, 0.375, 0.5, 0.5, 0.5, 0.625, 0.5, 0.5, 0.5, 0.5, 0.5, 0.625, 0.5, 0.125, 0.5, 0.0, 0.5, 0.0, 0.5, 0.125, 0.5, 1.0, 0.5, 1.0, 1.0, 0.875, 1.0, 0.875, 0.5, 0.75, 0.5, 0.625, 0.5, 0.625, 0.5, 0.75, 0.5, 0.375, 0.5, 0.25, 0.5, 0.25, 0.5, 0.375, 0.5, 0.875, 0.5, 0.875, 1.0, 0.75, 1.0, 0.75, 0.5, 0.5, 0.5, 0.375, 0.5, 0.375, 0.5, 0.5, 0.5, 0.875, 0.5, 0.75, 0.5, 0.75, 0.5, 0.875, 0.5, 0.75, 0.5, 0.75, 1.0, 0.625, 1.0, 0.625, 0.5, 0.25, 0.5, 0.125, 0.5, 0.125, 0.5, 0.25, 0.5, 1.0, 0.5, 0.875, 0.5, 0.875, 0.5, 1.0, 0.5, 0.625, 0.5, 0.625, 1.0, 0.5, 1.0, 0.5, 0.5, 0.875, 0.5, 0.75, 0.5, 0.75, 0.5, 0.875, 0.5, 0.5, 0.5, 0.375, 0.5, 0.375, 0.5, 0.5, 0.5, 0.5, 0.5, 0.5, 1.0, 0.375, 1.0, 0.375, 0.5, 0.75, 0.5, 0.625, 0.5, 0.625, 0.5, 0.75, 0.5, 0.625, 0.5, 0.5, 0.5, 0.5, 0.5, 0.625, 0.5, 0.375, 0.5, 0.375, 1.0, 0.25, 1.0, 0.25, 0.5, 0.4197, 0.4197, 0.25, 0.49, 0.08029, 0.4197, 0.01, 0.25, 0.08029, 0.08029, 0.25, 0.01, 0.4197, 0.08029, 0.49, 0.25, 0.375, 0.5, 0.25, 0.5, 0.25, 0.5, 0.375, 0.5, 0.25, 0.5, 0.25, 1.0, 0.125, 1.0, 0.125, 0.5, 1.0, 0.5, 0.875, 0.5, 0.875, 0.5, 1.0, 0.5, 0.75, 0.5, 0.625, 0.5, 0.625, 0.5, 0.75, 0.5, 0.125, 0.5, 0.125, 1.0, 0.0, 1.0, 0.0, 0.5, 0.25, 0.5, 0.125, 0.5, 0.125, 0.5, 0.25, 0.5, 0.125, 0.5, 0.0, 0.5, 0.0, 0.5, 0.125, 0.5, 0.125, 0.5, 0.0, 0.5, 0.0, 0.5, 0.125, 0.5, 0.5, 0.5, 0.375, 0.5, 0.375, 0.5, 0.5, 0.5, 0.25, 0.5, 0.125, 0.5, 0.125, 0.5, 0.25, 0.5, 0.875, 0.5, 0.75, 0.5, 0.75, 0.5, 0.875, 0.5, 0.625, 0.5, 0.5, 0.5, 0.5, 0.5, 0.625, 0.5, 0.375, 0.5, 0.25, 0.5, 0.25, 0.5, 0.375, 0.5, 0.125, 0.5, 0.0, 0.5, 0.0, 0.5, 0.125, 0.5, 1.0, 0.5, 0.875, 0.5, 0.875, 0.5, 1.0, 0.5, 0.75, 0.49, 0.9197, 0.4197, 0.99, 0.25, 0.9197, 0.08029, 0.75, 0.01, 0.5803, 0.08029, 0.51, 0.25, 0.5803, 0.4197, 1.0, 0.5, 0.875, 0.5, 0.875, 0.5, 1.0, 0.5, 0.75, 0.5, 0.625, 0.5, 0.625, 0.5, 0.75, 0.5, 0.5, 0.5, 0.375, 0.5, 0.375, 0.5, 0.5, 0.5, 0.25, 0.5, 0.125, 0.5, 0.125, 0.5, 0.25, 0.5, 0.875, 0.5, 0.75, 0.5, 0.75, 0.5, 0.875, 0.5, 0.625, 0.5, 0.5, 0.5, 0.5, 0.5, 0.625, 0.5, 0.375, 0.5, 0.25, 0.5, 0.25, 0.5, 0.375, 0.5])
me_cylinder_002.materials.append(mat_material_004)
me_cylinder_002.update()
me_cube_001 = bpy.data.meshes.new('Cube.001')
me_cube_001.from_pydata([(-1.0, -1.0, -1.0), (-1.0, 1.0, -1.0), (-1.0, 1.0, 1.0), (1.0, -1.0, -1.0), (1.0, 1.0, -1.0), (1.0, 1.0, 1.0)], [], [(1, 2, 5, 4), (1, 4, 3, 0)])
_uv = me_cube_001.uv_layers.new(name='UVMap')
_uv.uv.foreach_set('vector', [0.375, 0.25, 0.625, 0.25, 0.625, 0.5, 0.375, 0.5, 0.125, 0.5, 0.375, 0.5, 0.375, 0.75, 0.125, 0.75])
me_cube_001.materials.append(mat_material_003)
me_cube_001.update()
me_plane = bpy.data.meshes.new('Plane')
me_plane.from_pydata([(-1.0, -1.0, 0.0), (1.0, -1.0, 0.0), (-1.0, 1.0, 0.0), (1.0, 1.0, 0.0)], [], [(0, 1, 3, 2)])
_uv = me_plane.uv_layers.new(name='UVMap')
_uv.uv.foreach_set('vector', [0.0, 0.0, 1.0, 0.0, 1.0, 1.0, 0.0, 1.0])
me_plane.materials.append(mat_material_001)
me_plane.update()
me_plane_001 = bpy.data.meshes.new('Plane.001')
me_plane_001.from_pydata([(-1.0, -1.0, 0.0), (1.0, -1.0, 0.0), (-1.0, 1.0, 0.0), (1.0, 1.0, 0.0)], [], [(0, 1, 3, 2)])
_uv = me_plane_001.uv_layers.new(name='UVMap')
_uv.uv.foreach_set('vector', [0.0, 0.0, 1.0, 0.0, 1.0, 1.0, 0.0, 1.0])
me_plane_001.materials.append(mat_material_002)
me_plane_001.update()

# ---- objects
ob_empty = bpy.data.objects.new('Empty', None)
ob_empty_001 = bpy.data.objects.new('Empty.001', None)
ob_cylinder = bpy.data.objects.new('Cylinder', me_cylinder_002)
ob_eje_de_simetria = bpy.data.objects.new('eje de simetria', None)
ob_cube = bpy.data.objects.new('Cube', me_cube_001)
ob_camera = bpy.data.objects.new('Camera', cam_camera_001)
ob_plane = bpy.data.objects.new('Plane', me_plane)
ob_plane_001 = bpy.data.objects.new('Plane.001', me_plane_001)

# ---- transforms, parenting, visibility, modifiers, constraints
ob_empty.location = (0.02214, 0.0, 0.0)
ob_empty.rotation_euler = (1.571, -0.0, -0.0)
ob_empty.empty_display_type = 'IMAGE'
ob_empty.empty_display_size = 5.0
ob_empty_001.location = (0.0, 0.0, 0.0)
ob_empty_001.rotation_euler = (1.571, -0.0, 1.571)
ob_empty_001.empty_display_type = 'IMAGE'
ob_empty_001.empty_display_size = 5.0
ob_cylinder.location = (0.0, 0.0, 0.0)
_m = ob_cylinder.modifiers.new('Mirror', 'MIRROR')
_m.mirror_object = ob_eje_de_simetria
_m = ob_cylinder.modifiers.new('EdgeSplit', 'EDGE_SPLIT')
_m.use_edge_angle = False
_m = ob_cylinder.modifiers.new('Solidify', 'SOLIDIFY')
_m.thickness = 0.03
_m.offset = 1.0
_m = ob_cylinder.modifiers.new('Bevel', 'BEVEL')
_m.width = 0.2
_m.width_pct = 0.2
_m.segments = 2
_m = ob_cylinder.modifiers.new('Subdivision', 'SUBSURF')
_m.levels = 2
ob_eje_de_simetria.location = (0.0, 0.0, 0.0)
ob_cube.location = (4.7e-16, 0.6467, 2.116)
ob_cube.scale = (4.605, 4.605, 4.605)
_m = ob_cube.modifiers.new('Bevel', 'BEVEL')
_m.width = 0.33
_m.width_pct = 0.33
_m.segments = 9
ob_camera.location = (-0.09774, -19.71, -0.335)
ob_camera.rotation_euler = (1.571, -0.0, -0.0)
ob_plane.location = (4.346, -2.032, 0.0)
ob_plane.rotation_euler = (4.916e-05, 1.568, -0.4409)
ob_plane.scale = (2.172, 2.172, 2.172)
ob_plane_001.location = (-4.064, 1.891, 0.0)
ob_plane_001.rotation_euler = (4.916e-05, 1.568, -0.4409)
ob_plane_001.scale = (2.172, 2.172, 2.172)

# ---- collection membership
col_collection.objects.link(ob_empty)
col_collection.objects.link(ob_empty_001)
col_collection.objects.link(ob_cylinder)
col_collection.objects.link(ob_eje_de_simetria)
col_collection.objects.link(ob_cube)
col_collection.objects.link(ob_camera)
col_collection.objects.link(ob_plane)
col_collection.objects.link(ob_plane_001)

# ---- scene / render settings (as saved in the file)
scene.camera = ob_camera
scene.frame_start = 1; scene.frame_end = 250; scene.frame_set(1)
scene.render.engine = 'CYCLES'
scene.cycles.sampling_pattern = 'TABULATED_SOBOL'
scene.cycles.use_light_tree = False
scene.view_settings.view_transform = 'Filmic'
bpy.context.view_layer.update()
